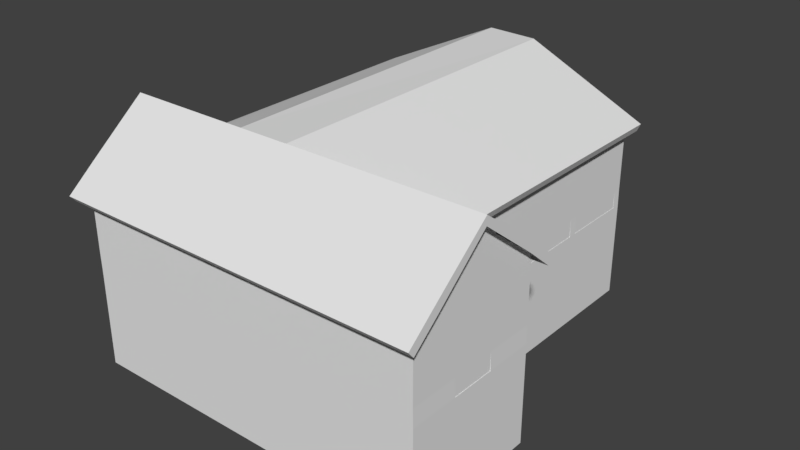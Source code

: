 # Source: Ireland_Firehouse_Skybox.blend  (saved by Blender 2.78.0; exported with 4.5.12 LTS)
import bpy
from mathutils import Matrix  # noqa: F401  (used for matrix-valued properties, if any)

bpy.ops.wm.read_factory_settings(use_empty=True)
scene = bpy.context.scene
scene.name = 'Scene'

# ---- collections
col_collection_1 = bpy.data.collections.new('Collection 1'); scene.collection.children.link(col_collection_1)

# ---- materials (node trees are filled in below, after node groups)
mat_material = bpy.data.materials.new('Material')
mat_material.alpha_threshold = 0.0
mat_material.use_transparent_shadow = False
mat_material.roughness = 0.5
mat_material.line_color = (0.0, 0.0, 0.0, 1.0)

# ---- material node trees

# ---- world
world_world = bpy.data.worlds.new('World'); scene.world = world_world
world_world.color = (0.05088, 0.05088, 0.05088)
world_world.use_sun_shadow = False
world_world.sun_shadow_jitter_overblur = 0.0
world_world.cycles.sampling_method = 'MANUAL'

# ---- meshes
me_cube = bpy.data.meshes.new('Cube')
me_cube.from_pydata([(8.0, 11.0, -0.25), (8.0, -12.0, -0.25), (-8.0, -12.0, -0.25), (-8.0, 11.0, -0.25), (8.0, 11.0, 0.25), (8.0, -12.0, 0.25), (-8.0, -12.0, 0.25), (-8.0, 11.0, 0.25), (8.0, 10.5, -0.25), (-8.0, 10.5, -0.25), (8.0, 10.5, 0.25), (-8.0, 10.5, 0.25), (8.0, 6.5, -0.25), (8.0, 6.5, 0.25), (-8.0, 6.5, -0.25), (-8.0, 6.5, 0.25), (8.0, 6.0, -0.25), (8.0, 6.0, 0.25), (-8.0, 6.0, -0.25), (-8.0, 6.0, 0.25), (8.0, 2.0, -0.25), (8.0, 2.0, 0.25), (-8.0, 2.0, -0.25), (-8.0, 2.0, 0.25), (8.0, 1.5, -0.25), (8.0, 1.5, 0.25), (-8.0, 1.5, -0.25), (-8.0, 1.5, 0.25), (8.0, -2.5, -0.25), (8.0, -2.5, 0.25), (-8.0, -2.5, -0.25), (-8.0, -2.5, 0.25), (8.0, -3.0, -0.25), (8.0, -3.0, 0.25), (-8.0, -3.0, -0.25), (-8.0, -3.0, 0.25), (8.0, -4.0, -0.25), (8.0, -4.0, 0.25), (-8.0, -4.0, -0.25), (-8.0, -4.0, 0.25), (7.5, 11.0, -0.25), (7.5, -12.0, -0.25), (7.5, 11.0, 0.25), (7.5, -12.0, 0.25), (7.5, 10.5, 0.25), (7.5, 6.5, 0.25), (7.5, 6.0, 0.25), (7.5, 2.0, 0.25), (7.5, 1.5, 0.25), (7.5, -2.5, 0.25), (-7.5, 11.0, -0.25), (-7.5, -12.0, -0.25), (-7.5, 11.0, 0.25), (-7.5, -12.0, 0.25), (-8.0, -11.5, -0.25), (-8.0, -11.5, 0.25), (12.0, -11.5, -0.25), (12.0, -12.0, -0.25), (12.0, -12.0, 0.25), (12.0, -11.5, 0.25), (12.0, -4.0, 0.25), (12.0, -4.0, -0.25), (-8.0, -4.5, -0.25), (-8.0, -4.5, 0.25), (8.0, -4.5, 0.25), (12.0, -4.5, -0.25), (12.0, -4.5, 0.25), (11.5, -4.0, -0.25), (11.5, -12.0, -0.25), (11.5, -4.0, 0.25), (11.5, -12.0, 0.25), (11.5, -4.5, 0.25), (12.0, -8.0, -0.25), (12.0, -8.0, 0.25), (-8.0, -8.0, -0.25), (-8.0, -8.0, 0.25), (11.5, -8.0, 0.25), (12.0, -9.25, -0.25), (12.0, -9.25, 0.25), (-8.0, -9.25, -0.25), (-8.0, -9.25, 0.25), (11.5, -9.25, 0.25), (-8.0, -6.75, -0.25), (-8.0, -6.75, 0.25), (11.5, -6.75, 0.25), (8.0, -6.75, 0.25), (7.5, -6.75, 0.25), (12.0, -6.75, -0.25), (12.0, -6.75, 0.25), (2.5, 11.0, -0.25), (-2.5, 11.0, -0.25), (2.5, -12.0, -0.25), (-2.5, -12.0, -0.25), (2.5, 11.0, 0.25), (-2.5, 11.0, 0.25), (2.5, -12.0, 0.25), (-2.5, -12.0, 0.25), (-2.5, -8.0, 0.25), (-2.5, -9.25, 0.25), (-2.5, -6.75, 0.25), (2.146e-06, 11.0, -0.25), (0.0, -12.0, -0.25), (1.907e-06, 11.0, 0.25), (-3.815e-06, -12.0, 0.25), (-1.25, 11.0, -0.25), (-1.25, -12.0, -0.25), (-1.25, 11.0, 0.25), (-1.25, -12.0, 0.25), (-1.25, -4.0, 0.25), (-1.25, -4.5, 0.25), (1.25, 11.0, -0.25), (1.25, -12.0, -0.25), (1.25, 11.0, 0.25), (1.25, -12.0, 0.25), (-3.0, 11.0, -0.25), (-3.0, -12.0, -0.25), (-3.0, 11.0, 0.25), (-3.0, -12.0, 0.25), (-3.0, -8.0, 0.25), (-3.0, -9.25, 0.25), (-3.0, -6.75, 0.25), (-8.0, -0.5, -0.25), (-8.0, -0.5, 0.25), (8.0, -0.5, -0.25), (8.0, -0.5, 0.25), (7.5, -0.5, 0.25), (-8.0, 0.75, -0.25), (-8.0, 0.75, 0.25), (8.0, 0.75, -0.25), (8.0, 0.75, 0.25), (7.5, 0.75, 0.25), (8.0, -1.75, -0.25), (8.0, -1.75, 0.25), (7.5, -1.75, 0.25), (-2.5, -1.75, 0.25), (-3.0, -1.75, 0.25), (-8.0, -1.75, -0.25), (-8.0, -1.75, 0.25), (7.984, -12.0, 1.25), (-7.516, 11.0, 1.25), (-8.016, 11.0, 1.25), (-7.516, -12.0, 1.25), (-8.016, -12.0, 1.25), (-8.016, 10.5, 1.25), (7.984, 11.0, 1.25), (7.984, 10.5, 1.25), (-8.016, 6.5, 1.25), (7.484, 10.5, 1.25), (-8.016, 6.0, 1.25), (7.484, 6.5, 1.25), (7.984, 6.5, 1.25), (7.984, 6.0, 1.25), (-8.016, 2.0, 1.25), (7.484, 6.0, 1.25), (-8.016, 1.5, 1.25), (7.484, 2.0, 1.25), (7.984, 2.0, 1.25), (7.984, 1.5, 1.25), (-8.016, 0.75, 1.25), (7.484, 1.5, 1.25), (-8.016, -3.0, 1.25), (-8.016, -2.5, 1.25), (7.484, -2.5, 1.25), (7.984, -2.5, 1.25), (7.984, -3.0, 1.25), (-8.016, -4.0, 1.25), (7.984, -4.0, 1.25), (-8.016, -4.5, 1.25), (7.484, 11.0, 1.25), (7.484, -12.0, 1.25), (-3.016, 11.0, 1.25), (-3.016, -12.0, 1.25), (-7.516, 6.0, 1.25), (-7.516, 2.0, 1.25), (7.984, -9.25, 1.25), (-8.016, -11.5, 1.25), (7.484, -9.25, 1.25), (2.484, -11.5, 1.25), (11.98, -11.5, 1.25), (11.98, -12.0, 1.25), (11.98, -9.25, 1.25), (11.48, -4.0, 1.25), (11.98, -4.0, 1.25), (11.48, -12.0, 1.25), (-8.016, -6.75, 0.7499), (-8.016, -4.5, 0.7499), (-8.016, -6.75, 1.25), (7.984, -4.5, 1.25), (11.98, -4.5, 1.25), (11.48, -4.5, 1.25), (11.48, -6.75, 1.25), (-8.016, -9.25, 1.25), (-8.016, -8.0, 1.25), (11.48, -9.25, 1.25), (7.984, -6.75, 1.25), (7.484, -6.75, 1.25), (11.98, -6.75, 1.25), (2.484, 11.0, 1.25), (-1.266, 11.0, 1.25), (-2.516, 11.0, 1.25), (2.484, -12.0, 1.25), (-1.266, -12.0, 1.25), (-2.516, -12.0, 1.25), (-3.016, -9.25, 1.25), (-2.516, -9.25, 1.25), (-3.016, -6.75, 1.25), (-2.516, -6.75, 1.25), (-2.516, -1.75, 1.25), (1.234, 11.0, 1.25), (-0.01639, 11.0, 1.25), (1.234, -12.0, 1.25), (-0.0164, -12.0, 1.25), (-1.266, -4.0, 1.25), (-1.266, -4.5, 1.25), (-3.016, -1.75, 1.25), (-8.016, -1.75, 1.25), (-8.016, -0.5, 1.25), (6.5, 11.0, -0.25), (6.5, -12.0, -0.25), (6.5, 11.0, 0.25), (6.5, -12.0, 0.25), (6.484, -11.5, 1.25), (6.484, 11.0, 1.25), (6.484, -12.0, 1.25), (7.984, -12.0, 3.0), (-7.516, 11.0, 3.0), (-8.016, 11.0, 3.0), (-7.516, -12.0, 3.0), (-8.016, -12.0, 3.0), (-8.016, 10.5, 3.0), (7.984, 11.0, 3.0), (7.984, 10.5, 3.0), (-8.016, 6.5, 3.0), (7.484, 10.5, 3.0), (-8.016, 6.0, 3.0), (7.484, 6.5, 3.0), (7.984, 6.5, 3.0), (7.984, 6.0, 3.0), (-8.016, 2.0, 3.0), (7.484, 6.0, 3.0), (-8.016, 1.5, 3.0), (7.484, 2.0, 3.0), (7.984, 2.0, 3.0), (7.984, 1.5, 3.0), (-8.016, 0.75, 3.0), (7.484, 1.5, 3.0), (-8.016, -3.0, 3.0), (-8.016, -2.5, 3.0), (7.484, -2.5, 3.0), (7.984, -2.5, 3.0), (7.984, -3.0, 3.0), (-8.016, -4.0, 3.0), (7.984, -4.0, 3.0), (-8.016, -4.5, 3.0), (7.484, 11.0, 3.0), (7.484, -12.0, 3.0), (-3.016, 11.0, 3.0), (-3.016, -12.0, 3.0), (-7.516, 6.0, 3.0), (-7.516, 2.0, 3.0), (7.984, -9.25, 3.0), (-8.016, -11.5, 3.0), (7.484, -9.25, 3.0), (6.484, -11.5, 3.0), (11.98, -11.5, 3.0), (11.98, -12.0, 3.0), (11.98, -9.25, 3.0), (11.48, -4.0, 3.0), (11.98, -4.0, 3.0), (11.48, -12.0, 3.0), (-8.016, -6.75, 3.0), (7.984, -4.5, 3.0), (11.98, -4.5, 3.0), (11.48, -4.5, 3.0), (11.48, -6.75, 3.0), (-8.016, -9.25, 3.0), (-8.016, -8.0, 3.0), (11.48, -9.25, 3.0), (7.984, -6.75, 3.0), (7.484, -6.75, 3.0), (11.98, -6.75, 3.0), (6.484, 11.0, 3.0), (2.484, 11.0, 3.0), (-1.266, 11.0, 3.0), (-2.516, 11.0, 3.0), (-1.266, -12.0, 3.0), (-2.516, -12.0, 3.0), (2.484, -11.5, 3.0), (-3.016, -9.25, 3.0), (-2.516, -9.25, 3.0), (-3.016, -6.75, 3.0), (-2.516, -6.75, 3.0), (2.484, -12.0, 3.0), (1.234, 11.0, 3.0), (-0.0164, 11.0, 3.0), (1.234, -12.0, 3.0), (-0.0164, -12.0, 3.0), (-8.016, -1.75, 3.0), (-8.016, -0.5, 3.0), (6.484, -12.0, 3.0), (7.984, -12.0, 4.0), (-7.516, 11.0, 4.0), (-8.016, 11.0, 4.0), (-7.516, -12.0, 4.0), (-8.016, -12.0, 4.0), (-8.016, 10.5, 4.0), (7.984, 11.0, 4.0), (7.984, 10.5, 4.0), (-8.016, 6.5, 4.0), (7.484, 10.5, 4.0), (-8.016, 6.0, 4.0), (7.484, 6.5, 4.0), (7.984, 6.5, 4.0), (7.984, 6.0, 4.0), (-8.016, 2.0, 4.0), (7.484, 6.0, 4.0), (-8.016, 1.5, 4.0), (7.484, 2.0, 4.0), (7.984, 2.0, 4.0), (7.984, 1.5, 4.0), (-8.016, 0.75, 4.0), (7.484, 1.5, 4.0), (-8.016, -3.0, 4.0), (-8.016, -2.5, 4.0), (7.484, -2.5, 4.0), (7.984, -2.5, 4.0), (7.984, -3.0, 4.0), (-8.016, -4.0, 4.0), (7.984, -4.0, 4.0), (-8.016, -4.5, 4.0), (7.484, 11.0, 4.0), (7.484, -12.0, 4.0), (-3.016, 11.0, 4.0), (-3.016, -12.0, 4.0), (-7.516, 6.0, 4.0), (-7.516, 2.0, 4.0), (-8.016, -11.5, 4.0), (6.484, -11.5, 4.0), (11.98, -11.5, 4.0), (11.98, -12.0, 4.0), (11.98, -9.25, 4.0), (11.48, -4.0, 4.0), (11.98, -4.0, 4.0), (11.48, -12.0, 4.0), (-8.016, -6.75, 4.0), (7.984, -4.5, 4.0), (11.98, -4.5, 4.0), (11.48, -4.5, 4.0), (11.48, -6.75, 4.0), (-8.016, -9.25, 4.0), (-8.016, -8.0, 4.0), (11.98, -6.75, 4.0), (6.484, 11.0, 4.0), (2.484, 11.0, 4.0), (-1.266, 11.0, 4.0), (-2.516, 11.0, 4.0), (-1.266, -12.0, 4.0), (-2.516, -12.0, 4.0), (2.484, -11.5, 4.0), (-3.016, -6.75, 4.0), (-2.516, -6.75, 4.0), (2.484, -12.0, 4.0), (1.234, 11.0, 4.0), (-0.0164, 11.0, 4.0), (1.234, -12.0, 4.0), (-0.0164, -12.0, 4.0), (-8.016, -1.75, 4.0), (-8.016, -0.5, 4.0), (6.484, -12.0, 4.0), (11.98, -6.75, 3.0), (11.98, -6.75, 4.0), (-3.016, -6.75, 4.0), (-3.016, -6.75, 3.0), (11.48, -6.75, 3.0), (7.484, -6.75, 3.0), (7.984, -6.75, 3.0), (-2.516, -6.75, 3.0), (11.48, -6.75, 4.0), (-2.516, -6.75, 4.0), (7.984, -11.5, 4.5), (7.984, -12.0, 4.5), (-7.516, 11.0, 4.5), (-8.016, 11.0, 4.5), (-7.516, -12.0, 4.5), (-8.016, -12.0, 4.5), (-8.016, 10.5, 4.5), (7.984, 11.0, 4.5), (7.984, 10.5, 4.5), (-8.016, 6.5, 4.5), (7.484, 10.5, 4.5), (-8.016, 6.0, 4.5), (7.984, 6.5, 4.5), (7.984, 6.0, 4.5), (-8.016, 1.5, 4.5), (-8.016, 2.0, 4.5), (7.984, 2.0, 4.5), (7.984, 1.5, 4.5), (-8.016, 0.75, 4.5), (-8.016, -3.0, 4.5), (-8.016, -2.5, 4.5), (7.984, -2.5, 4.5), (7.984, -3.0, 4.5), (-8.016, -4.0, 4.5), (7.984, -4.0, 4.5), (-8.016, -4.5, 4.5), (7.484, 11.0, 4.5), (7.484, -12.0, 4.5), (6.484, 10.5, 4.5), (7.484, -11.5, 4.5), (-3.016, 11.0, 4.5), (-3.016, -12.0, 4.5), (-7.516, 10.5, 4.5), (-7.516, 6.5, 4.5), (-7.516, 6.0, 4.5), (-7.516, 2.0, 4.5), (-7.516, 1.5, 4.5), (-7.516, -2.5, 4.5), (-7.516, -3.0, 4.5), (-7.516, -4.0, 4.5), (-7.516, -1.75, 4.5), (-8.016, -11.5, 4.5), (7.484, -9.25, 4.5), (6.484, -11.5, 4.5), (11.98, -11.5, 4.5), (11.98, -12.0, 4.5), (11.98, -9.25, 4.5), (11.48, -4.0, 4.5), (11.98, -4.0, 4.5), (11.48, -11.5, 4.5), (11.48, -12.0, 4.5), (-8.016, -6.75, 4.5), (7.984, -4.5, 4.5), (11.98, -4.5, 4.5), (11.48, -4.5, 4.5), (11.48, -6.75, 4.5), (-8.016, -9.25, 4.5), (-8.016, -8.0, 4.5), (11.48, -9.25, 4.5), (11.98, -6.75, 4.5), (6.484, 11.0, 4.5), (2.484, 11.0, 4.5), (-1.266, 11.0, 4.5), (-2.516, 11.0, 4.5), (-1.266, -12.0, 4.5), (-2.516, -12.0, 4.5), (-3.016, -6.75, 4.5), (-2.516, -6.75, 4.5), (2.484, -12.0, 4.5), (1.234, 11.0, 4.5), (-0.0164, 11.0, 4.5), (1.234, -12.0, 4.5), (-0.01641, -12.0, 4.5), (-8.016, -1.75, 4.5), (-8.016, -0.5, 4.5), (-7.516, 0.75, 4.5), (-7.516, -0.5, 4.5), (6.484, -12.0, 4.5), (11.48, -6.75, 4.5), (11.98, -6.75, 4.5), (-3.016, -6.75, 4.5), (-2.516, -6.75, 4.5), (7.484, 10.5, 4.0), (7.984, 10.5, 4.0), (7.484, 6.0, 4.0), (7.984, 6.0, 4.0), (7.484, 1.5, 4.0), (7.984, 1.5, 4.0), (7.484, 10.5, 4.5), (7.984, 10.5, 4.5), (7.984, 6.0, 4.5), (7.984, 1.5, 4.5), (6.484, -11.5, 4.0), (6.484, -12.0, 4.0), (6.484, -12.0, 4.5), (-8.016, 2.0, 4.0), (-7.516, 2.0, 4.0), (-8.016, 2.0, 4.5), (-7.516, 2.0, 4.5), (7.984, -11.5, 5.0), (7.984, -12.0, 5.0), (-7.516, 11.0, 5.536), (-8.016, 11.0, 5.243), (-7.516, -12.0, 5.0), (-8.016, -12.0, 5.0), (-8.016, 10.5, 5.243), (7.984, 11.0, 5.243), (7.984, 10.5, 5.243), (-8.016, 6.5, 5.0), (7.484, 10.5, 5.536), (-8.016, 6.0, 5.0), (7.484, 6.5, 5.0), (7.984, 6.5, 5.0), (7.984, 6.0, 5.0), (7.484, 6.0, 5.0), (-8.016, 1.5, 5.0), (-8.016, 2.0, 5.0), (7.484, 2.0, 5.0), (7.984, 2.0, 5.0), (7.984, 1.5, 5.0), (-8.016, 0.75, 5.0), (7.484, 1.5, 5.0), (-8.016, -3.0, 5.0), (-8.016, -2.5, 5.0), (7.484, -2.5, 5.0), (7.984, -2.5, 5.0), (7.984, -3.0, 5.0), (-8.016, -4.0, 5.0), (7.484, -3.0, 5.0), (7.984, -4.0, 5.0), (-8.016, -4.5, 5.134), (7.484, -4.0, 5.0), (7.484, 11.0, 5.536), (7.484, -12.0, 5.0), (6.484, 10.5, 6.162), (6.484, -4.0, 5.0), (7.484, -11.5, 5.0), (-3.016, 11.0, 7.59), (-3.016, -12.0, 5.0), (-7.516, 10.5, 5.536), (-7.516, 6.5, 5.0), (-7.516, 6.0, 5.0), (-7.516, 2.0, 5.0), (-7.516, 1.5, 5.0), (-7.516, -2.5, 5.0), (-7.516, -3.0, 5.0), (-7.516, -4.0, 5.0), (-7.516, -1.75, 5.0), (-7.516, -11.5, 5.132), (-8.016, -11.5, 5.132), (7.484, -9.25, 5.0), (-7.516, -9.25, 7.073), (6.484, -11.5, 5.0), (11.98, -11.51, 5.093), (11.98, -12.0, 5.0), (11.98, -9.25, 7.062), (11.48, -4.0, 5.0), (11.98, -4.0, 5.0), (11.48, -11.51, 5.092), (11.48, -12.0, 5.0), (-8.016, -6.75, 7.073), (7.984, -4.5, 5.0), (7.484, -4.5, 5.0), (-7.516, -4.5, 5.134), (11.98, -4.5, 5.203), (11.48, -4.5, 5.203), (6.484, -4.5, 5.0), (11.48, -6.75, 6.904), (-7.516, -6.75, 7.073), (-7.516, -8.104, 8.063), (-8.016, -9.25, 7.073), (-8.016, -8.104, 8.063), (11.48, -9.25, 7.062), (7.984, -6.75, 5.0), (7.484, -6.75, 5.0), (11.98, -6.75, 6.904), (-3.016, 10.5, 7.59), (-2.516, 10.5, 7.59), (1.234, 10.5, 8.134), (2.484, 10.5, 7.59), (1.234, -4.0, 5.0), (2.484, -4.0, 5.0), (6.484, 11.0, 6.162), (2.484, 11.0, 7.59), (-1.266, 11.0, 8.134), (-2.516, 11.0, 7.59), (-1.266, -12.0, 5.0), (-2.516, -12.0, 5.0), (-3.016, -11.5, 5.0), (-2.516, -11.5, 5.0), (1.234, -11.5, 5.0), (2.484, -11.5, 5.0), (1.234, -4.5, 5.0), (2.484, -4.5, 5.0), (2.484, -12.0, 5.0), (-1.266, 10.5, 8.134), (-0.0164, 10.5, 8.134), (1.234, 11.0, 8.134), (-0.0164, 11.0, 8.134), (1.234, -12.0, 5.0), (-0.01641, -12.0, 5.0), (-1.266, -11.5, 5.0), (-0.01641, -11.5, 5.0), (-8.016, -1.75, 5.0), (-8.016, -0.5, 5.0), (-7.516, 0.75, 5.0), (-7.516, -0.5, 5.0), (6.484, -12.0, 5.0), (11.48, -6.75, 7.062), (11.98, -6.75, 7.062), (7.484, 10.5, 5.0), (7.984, 10.5, 5.0), (7.484, 6.0, 5.0), (7.984, 6.0, 5.0), (7.484, 1.5, 5.0), (7.984, 1.5, 5.0), (6.484, -11.5, 5.0), (6.484, -12.0, 5.0), (-8.016, 2.0, 5.0), (-7.516, 2.0, 5.0), (11.48, -4.5, 5.0), (11.48, -11.5, 4.5), (11.48, -11.5, 5.0), (11.48, -6.75, 5.0), (-8.5, -12.61, 4.166), (-8.5, -12.93, 4.549), (-8.5, -11.07, 5.451), (-8.5, -11.39, 5.834), (12.5, -12.61, 4.166), (12.5, -12.93, 4.549), (12.5, -11.07, 5.451), (12.5, -11.39, 5.834), (12.5, -3.395, 4.166), (12.5, -3.073, 4.549), (12.5, -4.927, 5.451), (12.5, -4.605, 5.834), (-8.5, -3.395, 4.166), (-8.5, -3.073, 4.549), (-8.5, -4.927, 5.451), (-8.5, -4.605, 5.834), (7.484, -3.395, 4.166), (7.484, -3.038, 4.519), (7.484, -4.605, 5.834), (-7.529, -3.395, 4.166), (-7.484, -4.605, 5.834), (-7.529, -3.038, 4.519), (-7.529, -3.583, 4.977), (7.484, -3.583, 4.977), (7.484, -3.94, 4.623), (-7.529, -3.94, 4.623), (-8.5, -8.17, 8.464), (12.5, -8.17, 8.464), (-8.5, -8.17, 7.964), (12.5, -8.17, 7.964), (11.98, -8.0, 4.0), (11.98, -8.0, 3.0), (11.98, -8.0, 4.5), (11.48, -8.0, 4.5), (11.98, -8.205, 8.069), (11.48, -8.205, 8.069), (12.5, -11.07, 5.451), (-8.5, -11.07, 5.451), (12.5, -8.17, 7.964), (-8.5, -8.17, 7.964), (8.0, -12.0, -5.25), (-7.5, 11.0, -5.25), (-8.0, 11.0, -5.25), (-7.5, -12.0, -5.25), (-8.0, -12.0, -5.25), (-8.0, 10.5, -5.25), (8.0, 11.0, -5.25), (8.0, 10.5, -5.25), (-8.0, 6.5, -5.25), (8.0, 6.5, -5.25), (-8.0, 6.0, -5.25), (8.0, 6.0, -5.25), (-8.0, 2.0, -5.25), (8.0, 2.0, -5.25), (-8.0, 1.5, -5.25), (8.0, 1.5, -5.25), (-8.0, 0.75, -5.25), (8.0, -1.75, -5.25), (8.0, -2.5, -5.25), (-8.0, -3.0, -5.25), (-8.0, -2.5, -5.25), (8.0, -3.0, -5.25), (-8.0, -4.0, -5.25), (8.0, -4.0, -5.25), (-8.0, -4.5, -5.25), (7.5, 11.0, -5.25), (7.5, -12.0, -5.25), (-3.0, 11.0, -5.25), (-3.0, -12.0, -5.25), (-8.0, -11.5, -5.25), (11.5, -4.0, -5.25), (12.0, -4.0, -5.25), (12.0, -11.5, -5.25), (12.0, -12.0, -5.25), (12.0, -9.25, -5.25), (11.5, -12.0, -5.25), (-8.0, -6.75, -5.25), (12.0, -4.5, -5.25), (12.0, -6.75, -5.25), (12.0, -8.0, -5.25), (-8.0, -9.25, -5.25), (-8.0, -8.0, -5.25), (6.5, 11.0, -5.25), (2.5, 11.0, -5.25), (-1.25, 11.0, -5.25), (-2.5, 11.0, -5.25), (6.5, -12.0, -5.25), (2.5, -12.0, -5.25), (-1.25, -12.0, -5.25), (-2.5, -12.0, -5.25), (1.25, 11.0, -5.25), (9.332e-06, 11.0, -5.25), (1.25, -12.0, -5.25), (7.186e-06, -12.0, -5.25), (-8.0, -1.75, -5.25), (-8.0, -0.5, -5.25), (8.0, 0.75, -5.25), (8.0, -0.5, -5.25), (8.687, 11.4, 5.164), (8.476, 11.4, 4.711), (8.687, -4.598, 5.164), (8.476, -4.598, 4.711), (7.781, 11.4, 5.587), (7.57, 11.4, 5.133), (7.781, -8.169, 5.587), (7.57, -8.169, 5.133), (-8.584, -4.05, 5.164), (-8.372, -4.05, 4.711), (-8.584, 11.4, 5.164), (-8.372, 11.4, 4.711), (-7.677, -4.455, 5.587), (-7.466, -4.05, 5.133), (-7.677, 11.4, 5.587), (-7.466, 11.4, 5.133), (1.579, 11.4, 8.478), (1.368, 11.4, 8.025), (1.58, -8.181, 8.458), (1.368, -8.169, 8.025), (-1.333, -8.166, 8.455), (-1.122, -4.598, 8.092), (-1.333, 11.4, 8.545), (-1.122, 11.4, 8.092), (-7.195, 11.4, 5.812), (-6.984, 11.4, 5.358), (-6.984, -4.598, 5.358), (-7.195, -8.174, 5.812), (11.48, -9.25, 0.2499), (11.98, -9.25, 0.2499), (7.484, -9.25, 0.2499), (7.984, -9.25, 0.2499), (-3.016, -9.25, 0.2499), (-2.516, -9.25, 0.2499), (11.48, -6.75, 0.2499), (11.98, -6.75, 0.2499), (7.484, -6.75, 0.2499), (7.984, -6.75, 0.2499), (-3.016, -6.75, 0.2499), (-2.516, -6.75, 0.2499), (11.98, -8.0, 0.2499), (7.484, 6.5, -0.0001345), (7.984, 6.5, -0.0001345), (7.484, 2.0, -0.0001345), (7.984, 2.0, -0.0001345), (7.484, -2.5, -0.0001345), (7.984, -2.5, -0.0001345), (7.484, 10.5, -0.0001345), (7.984, 10.5, -0.0001345), (7.484, 6.0, -0.0001345), (7.984, 6.0, -0.0001345), (7.484, 1.5, -0.0001345), (7.984, 1.5, -0.0001345), (-8.016, 6.0, 1.25), (-7.516, 6.0, 1.25), (2.484, -11.5, 1.25), (2.484, -12.0, 1.25), (6.484, -11.5, 1.25), (6.484, -12.0, 1.25), (-8.016, 2.0, 1.25), (-7.516, 2.0, 1.25)], [], [(51, 53, 6, 2), (9, 11, 7, 3), (52, 50, 3, 7), (14, 15, 11, 9), (0, 4, 10, 8), (112, 102, 209, 208), (18, 19, 15, 14), (8, 10, 13, 12), (71, 84, 190, 189), (22, 23, 19, 18), (12, 13, 17, 16), (6, 53, 141, 142), (26, 27, 23, 22), (16, 17, 21, 20), (109, 108, 212, 213), (126, 127, 27, 26), (20, 21, 25, 24), (33, 29, 163, 164), (34, 35, 31, 30), (131, 132, 29, 28), (38, 39, 35, 34), (28, 29, 33, 32), (62, 63, 39, 38), (32, 33, 37, 36), (52, 7, 140, 139), (132, 133, 49, 29), (29, 49, 162, 163), (17, 46, 47, 21), (96, 107, 201, 202), (10, 44, 45, 13), (4, 0, 40, 42), (1, 5, 43, 41), (220, 43, 169, 223), (116, 114, 50, 52), (115, 117, 53, 51), (55, 6, 142, 175), (106, 94, 199, 198), (2, 6, 55, 54), (64, 71, 189, 187), (56, 59, 58, 57), (77, 78, 59, 56), (67, 69, 60, 61), (219, 93, 197, 222), (70, 68, 57, 58), (31, 35, 160, 161), (61, 60, 66, 65), (5, 70, 183, 138), (78, 81, 193, 180), (5, 1, 68, 70), (69, 37, 166, 181), (36, 37, 69, 67), (79, 80, 75, 74), (84, 76, 73, 88), (87, 88, 73, 72), (54, 55, 80, 79), (76, 81, 78, 73), (72, 73, 78, 77), (65, 66, 88, 87), (64, 85, 84, 71), (74, 75, 83, 82), (48, 25, 157, 159), (218, 220, 95, 91), (105, 107, 96, 92), (219, 217, 89, 93), (106, 104, 90, 94), (63, 62, 185, 167), (27, 127, 158, 154), (112, 110, 100, 102), (111, 113, 103, 101), (80, 55, 175, 191), (102, 100, 104, 106), (101, 103, 107, 105), (91, 95, 113, 111), (93, 89, 110, 112), (25, 21, 156, 157), (16, 20, 656, 654), (38, 34, 662, 665), (97, 118, 119, 98), (61, 65, 680, 674), (99, 120, 118, 97), (30, 136, 697, 663), (28, 32, 664, 661), (74, 82, 679, 684), (92, 96, 117, 115), (94, 90, 114, 116), (9, 3, 645, 648), (22, 18, 653, 655), (51, 2, 647, 646), (21, 47, 155, 156), (41, 218, 689, 669), (120, 99, 206, 205), (111, 101, 696, 695), (12, 16, 654, 652), (34, 30, 663, 662), (101, 105, 691, 696), (3, 50, 644, 645), (217, 40, 668, 685), (100, 110, 693, 694), (2, 54, 672, 647), (82, 62, 667, 679), (104, 100, 694, 687), (131, 28, 661, 660), (129, 130, 125, 124), (128, 123, 700, 699), (1, 41, 669, 643), (23, 27, 154, 152), (128, 129, 124, 123), (136, 137, 122, 121), (24, 25, 129, 128), (66, 60, 182, 188), (123, 131, 660, 700), (40, 0, 649, 668), (25, 48, 130, 129), (136, 121, 698, 697), (68, 1, 643, 678), (105, 92, 692, 691), (57, 68, 678, 676), (18, 14, 651, 653), (91, 111, 695, 690), (218, 91, 690, 689), (121, 122, 127, 126), (30, 31, 137, 136), (110, 89, 686, 693), (90, 104, 687, 688), (24, 128, 699, 658), (36, 67, 673, 666), (8, 12, 652, 650), (126, 26, 657, 659), (89, 217, 685, 686), (124, 125, 133, 132), (77, 56, 675, 677), (20, 24, 658, 656), (123, 124, 132, 131), (178, 180, 266, 264), (198, 199, 284, 283), (258, 234, 148, 172), (179, 178, 264, 265), (222, 197, 282, 281), (151, 150, 236, 237), (150, 149, 235, 236), (146, 148, 234, 232), (147, 145, 231, 233), (171, 202, 286, 257), (143, 146, 232, 229), (199, 170, 256, 284), (145, 144, 230, 231), (175, 142, 228, 261), (140, 143, 229, 226), (142, 141, 227, 228), (184, 186, 167, 185), (139, 140, 226, 225), (210, 200, 292, 295), (197, 208, 293, 282), (221, 223, 299, 263), (221, 177, 200, 223), (234, 258, 334, 310), (190, 196, 280, 274), (223, 169, 255, 299), (168, 222, 281, 254), (195, 194, 278, 279), (196, 188, 272, 280), (186, 192, 276, 270), (201, 211, 296, 285), (174, 176, 262, 260), (209, 198, 283, 294), (7, 11, 143, 140), (102, 106, 198, 209), (35, 39, 165, 160), (103, 113, 210, 211), (83, 75, 192, 186), (107, 103, 211, 201), (10, 4, 144, 145), (11, 15, 146, 143), (116, 52, 139, 170), (53, 117, 171, 141), (37, 33, 164, 166), (44, 10, 145, 147), (39, 63, 167, 165), (58, 59, 178, 179), (88, 66, 188, 196), (75, 80, 191, 192), (59, 78, 180, 178), (15, 19, 148, 146), (137, 31, 161, 215), (127, 122, 216, 158), (13, 45, 149, 150), (86, 85, 194, 195), (4, 42, 168, 144), (60, 69, 181, 182), (43, 5, 138, 169), (94, 116, 170, 199), (70, 58, 179, 183), (17, 13, 150, 151), (117, 96, 202, 171), (62, 82, 184, 185), (84, 88, 196, 190), (19, 23, 152, 148), (93, 112, 208, 197), (82, 83, 186, 184), (113, 95, 200, 210), (46, 17, 151, 153), (134, 135, 214, 207), (98, 119, 203, 204), (122, 137, 215, 216), (180, 193, 277, 266), (62, 38, 665, 667), (92, 115, 671, 692), (79, 74, 684, 683), (32, 36, 666, 664), (114, 90, 688, 670), (54, 79, 683, 672), (65, 87, 681, 680), (56, 57, 676, 675), (87, 72, 682, 681), (14, 9, 648, 651), (72, 77, 677, 682), (42, 40, 217, 219), (41, 43, 220, 218), (115, 51, 646, 671), (0, 8, 650, 649), (67, 61, 674, 673), (26, 22, 655, 657), (50, 114, 670, 644), (121, 126, 659, 698), (42, 219, 222, 168), (95, 220, 223, 200), (292, 287, 358, 361), (250, 249, 325, 326), (298, 297, 366, 367), (272, 268, 342, 346), (249, 248, 324, 325), (247, 246, 322, 323), (245, 243, 319, 321), (240, 244, 320, 316), (253, 270, 344, 329), (290, 291, 360, 359), (243, 242, 318, 319), (269, 265, 339, 343), (242, 241, 317, 318), (238, 240, 316, 314), (268, 267, 341, 342), (239, 237, 313, 315), (264, 266, 340, 338), (314, 335, 259, 238), (265, 264, 338, 339), (237, 236, 312, 313), (286, 285, 356, 357), (236, 235, 311, 312), (283, 284, 355, 354), (232, 234, 310, 308), (281, 282, 353, 352), (233, 231, 307, 309), (229, 232, 308, 305), (231, 230, 306, 307), (261, 228, 304, 336), (226, 229, 305, 302), (228, 227, 303, 304), (257, 286, 357, 333), (225, 226, 302, 301), (284, 256, 332, 355), (173, 152, 238, 259), (153, 151, 237, 239), (182, 181, 267, 268), (152, 154, 240, 238), (202, 201, 285, 286), (156, 155, 241, 242), (183, 179, 265, 269), (157, 156, 242, 243), (154, 158, 244, 240), (167, 186, 270, 253), (159, 157, 243, 245), (161, 160, 246, 247), (204, 203, 288, 289), (163, 162, 248, 249), (205, 206, 291, 290), (164, 163, 249, 250), (188, 182, 268, 272), (160, 165, 251, 246), (166, 164, 250, 252), (216, 215, 297, 298), (165, 167, 253, 251), (200, 177, 287, 292), (144, 168, 254, 230), (181, 166, 252, 267), (158, 216, 298, 244), (169, 138, 224, 255), (138, 183, 269, 224), (187, 189, 273, 271), (189, 190, 274, 273), (215, 161, 247, 297), (192, 191, 275, 276), (170, 139, 225, 256), (208, 209, 294, 293), (141, 171, 257, 227), (211, 210, 295, 296), (191, 175, 261, 275), (308, 310, 390, 388), (152, 173, 172, 148), (352, 353, 440, 439), (603, 604, 606, 605), (305, 308, 388, 385), (307, 306, 386, 387), (336, 304, 384, 420), (302, 305, 385, 382), (633, 370, 458, 635), (304, 303, 383, 384), (333, 357, 444, 410), (301, 302, 382, 381), (355, 332, 409, 442), (364, 361, 447, 450), (353, 362, 448, 440), (348, 351, 438, 434), (378, 371, 459, 460), (351, 346, 432, 438), (370, 377, 457, 458), (335, 314, 394, 414), (344, 350, 436, 430), (390, 310, 474, 476), (337, 368, 456, 422), (356, 365, 451, 443), (363, 354, 441, 449), (303, 333, 410, 383), (368, 331, 406, 456), (246, 251, 327, 322), (244, 298, 367, 320), (252, 250, 326, 328), (251, 253, 329, 327), (267, 252, 328, 341), (230, 254, 330, 306), (224, 269, 343, 300), (255, 224, 300, 331), (271, 273, 347, 345), (478, 379, 600, 601), (297, 247, 323, 366), (273, 274, 348, 347), (332, 301, 381, 409), (293, 294, 363, 362), (276, 275, 349, 350), (296, 295, 364, 365), (275, 261, 336, 349), (254, 281, 352, 330), (256, 225, 301, 332), (299, 255, 331, 368), (227, 257, 333, 303), (294, 283, 354, 363), (330, 352, 439, 405), (285, 296, 365, 356), (263, 299, 368, 337), (270, 276, 350, 344), (280, 272, 346, 351), (274, 280, 351, 348), (282, 293, 362, 353), (295, 292, 361, 364), (372, 376, 740, 739), (349, 336, 420, 435), (449, 441, 563, 577), (369, 634, 741, 736), (633, 634, 369, 370), (266, 277, 729, 730), (409, 381, 480, 516), (456, 406, 512, 586), (437, 428, 537, 551), (405, 439, 561, 511), (435, 420, 528, 549), (451, 450, 578, 579), (436, 435, 549, 550), (448, 449, 577, 576), (433, 434, 546, 544), (452, 399, 502, 582), (407, 389, 488, 513), (419, 455, 585, 526), (406, 380, 479, 512), (386, 405, 511, 485), (380, 429, 538, 479), (428, 379, 478, 537), (477, 413, 520, 598), (402, 404, 509, 506), (426, 403, 508, 535), (403, 401, 505, 508), (454, 415, 522, 584), (390, 476, 597, 489), (397, 453, 583, 499), (398, 402, 506, 501), (476, 477, 598, 597), (401, 400, 504, 505), (455, 454, 584, 585), (453, 452, 582, 583), (432, 427, 536, 543), (399, 398, 501, 502), (540, 552, 602, 599), (393, 397, 499, 494), (447, 473, 596, 573), (396, 395, 497, 498), (404, 430, 539, 509), (354, 355, 442, 441), (357, 356, 443, 444), (313, 312, 391, 392), (339, 338, 423, 424), (338, 340, 425, 423), (610, 609, 632, 630), (342, 341, 426, 427), (314, 316, 393, 394), (343, 339, 424, 429), (319, 318, 395, 396), (359, 360, 446, 445), (329, 344, 430, 404), (316, 320, 397, 393), (609, 610, 608, 607), (323, 322, 398, 399), (318, 317, 744, 745), (346, 342, 427, 432), (367, 366, 452, 453), (326, 325, 400, 401), (361, 358, 756, 757), (322, 327, 402, 398), (320, 367, 453, 397), (328, 326, 401, 403), (327, 329, 404, 402), (341, 328, 403, 426), (306, 330, 405, 386), (300, 343, 429, 380), (331, 300, 380, 406), (345, 347, 433, 431), (366, 323, 399, 452), (347, 348, 434, 433), (362, 363, 449, 448), (350, 349, 435, 436), (365, 364, 450, 451), (447, 361, 472, 473), (527, 528, 483, 482), (400, 325, 466, 470), (395, 318, 464, 469), (391, 312, 462, 468), (462, 312, 743, 749), (429, 424, 533, 538), (394, 393, 494, 495), (475, 474, 760, 761), (480, 481, 484, 518), (518, 484, 487, 519), (519, 487, 489, 520), (521, 495, 494, 522), (526, 582, 502, 523), (523, 502, 501, 524), (524, 501, 506, 525), (505, 507, 510, 508), (504, 503, 507, 505), (497, 496, 500, 498), (491, 490, 493, 492), (485, 511, 488, 486), (478, 515, 512, 479), (516, 480, 518, 555), (567, 527, 482, 517), (530, 549, 528, 527), (551, 537, 532, 534), (537, 538, 533, 532), (535, 544, 543, 536), (525, 506, 509, 542), (508, 510, 541, 540), (508, 540, 544, 535), (478, 479, 538, 537), (547, 539, 550, 548), (548, 550, 549, 530), (540, 541, 553, 552), (542, 509, 539, 547), (544, 546, 554, 543), (514, 560, 572, 545), (580, 568, 566, 565), (561, 562, 558, 513), (563, 564, 556, 574), (576, 577, 575, 557), (569, 581, 579, 578), (577, 563, 574, 575), (581, 580, 565, 579), (560, 559, 571, 572), (570, 569, 578, 573), (562, 576, 557, 558), (568, 567, 517, 566), (564, 516, 555, 556), (584, 499, 583, 585), (522, 494, 499, 584), (585, 583, 582, 526), (511, 561, 513, 488), (515, 531, 586, 512), (510, 514, 545, 541), (638, 637, 588, 587), (490, 491, 590, 589), (496, 497, 592, 591), (503, 504, 594, 593), (570, 573, 596, 595), (520, 489, 597, 598), (383, 410, 517, 482), (443, 451, 579, 565), (422, 456, 586, 531), (430, 436, 550, 539), (458, 457, 587, 588), (468, 467, 589, 590), (414, 394, 495, 521), (438, 432, 543, 554), (418, 417, 524, 525), (434, 438, 554, 546), (635, 458, 588, 637), (417, 416, 523, 524), (440, 448, 576, 562), (636, 437, 551, 638), (416, 419, 526, 523), (450, 447, 573, 578), (415, 414, 521, 522), (413, 412, 519, 520), (412, 411, 518, 519), (391, 468, 590, 491), (442, 409, 516, 564), (410, 444, 566, 517), (400, 470, 594, 504), (607, 608, 604, 603), (381, 382, 481, 480), (420, 384, 483, 528), (384, 383, 482, 483), (395, 469, 592, 497), (421, 408, 515, 529), (382, 385, 484, 481), (387, 386, 485, 486), (439, 440, 562, 561), (408, 422, 531, 515), (385, 388, 487, 484), (441, 442, 564, 563), (389, 387, 486, 488), (444, 443, 565, 566), (388, 390, 489, 487), (424, 423, 532, 533), (423, 425, 534, 532), (392, 391, 491, 492), (427, 426, 535, 536), (610, 606, 604, 608), (611, 612, 614, 613), (614, 618, 617, 613), (617, 618, 616, 615), (619, 620, 612, 611), (621, 614, 612, 620), (623, 621, 620, 624), (614, 618, 629, 630), (618, 623, 624, 616), (628, 625, 626, 627), (622, 624, 625, 628), (620, 619, 627, 626), (631, 629, 630, 632), (631, 632, 641, 642), (605, 606, 629, 631), (606, 610, 630, 629), (613, 614, 630, 632), (617, 631, 629, 618), (457, 636, 638, 587), (425, 635, 637, 534), (551, 534, 637, 638), (340, 266, 634, 633), (340, 633, 635, 425), (609, 605, 640, 639), (605, 631, 642, 640), (632, 609, 639, 641), (701, 705, 707, 703), (704, 703, 707, 708), (702, 701, 703, 704), (706, 705, 701, 702), (709, 713, 715, 711), (712, 711, 715, 716), (710, 709, 711, 712), (714, 713, 709, 710), (726, 725, 723, 724), (720, 719, 717, 718), (707, 705, 717, 719), (708, 707, 719, 720), (705, 706, 718, 717), (724, 723, 721, 722), (728, 727, 722, 721), (725, 728, 721, 723), (715, 713, 728, 725), (713, 714, 727, 728), (716, 715, 725, 726), (717, 723, 721, 719), (717, 718, 724, 723), (464, 318, 745, 751), (461, 462, 749, 748), (634, 266, 730, 741), (260, 262, 731, 732), (373, 369, 736, 735), (289, 288, 733, 734), (374, 375, 738, 737), (325, 324, 746, 747), (463, 464, 751, 750), (312, 311, 742, 743), (465, 466, 753, 752), (466, 325, 747, 753), (310, 334, 755, 754), (472, 361, 757, 759), (474, 310, 754, 760), (471, 472, 759, 758)])
_uv = me_cube.uv_layers.new(name='UVMap')
_uv.uv.foreach_set('vector', [0.1724, 0.7295, 0.1724, 0.7295, 0.1724, 0.7295, 0.1724, 0.7295, 0.1723, 0.7296, 0.1723, 0.7296, 0.1723, 0.7296, 0.1723, 0.7296, 0.1723, 0.7296, 0.1723, 0.7296, 0.1723, 0.7296, 0.1723, 0.7296, 0.1723, 0.7296, 0.1723, 0.7296, 0.1723, 0.7296, 0.1723, 0.7296, 0.1724, 0.7296, 0.1724, 0.7296, 0.1724, 0.7296, 0.1724, 0.7296, 0.1724, 0.7296, 0.1724, 0.7296, 0.1724, 0.7296, 0.1724, 0.7296, 0.1723, 0.7296, 0.1723, 0.7296, 0.1723, 0.7296, 0.1723, 0.7296, 0.1724, 0.7296, 0.1724, 0.7296, 0.1724, 0.7296, 0.1724, 0.7296, 0.1724, 0.7295, 0.1724, 0.7295, 0.1724, 0.7295, 0.1724, 0.7295, 0.1723, 0.7296, 0.1723, 0.7296, 0.1723, 0.7296, 0.1723, 0.7296, 0.1724, 0.7296, 0.1724, 0.7296, 0.1724, 0.7296, 0.1724, 0.7296, 0.1724, 0.7295, 0.1724, 0.7295, 0.1724, 0.7295, 0.1724, 0.7295, 0.1723, 0.7296, 0.1723, 0.7296, 0.1723, 0.7296, 0.1723, 0.7296, 0.1724, 0.7296, 0.1724, 0.7296, 0.1724, 0.7295, 0.1724, 0.7295, 0.1723, 0.7295, 0.1723, 0.7295, 0.1723, 0.7295, 0.1723, 0.7295, 0.1723, 0.7296, 0.1723, 0.7296, 0.1723, 0.7296, 0.1723, 0.7296, 0.1724, 0.7295, 0.1724, 0.7295, 0.1724, 0.7295, 0.1724, 0.7295, 0.1724, 0.7295, 0.1724, 0.7295, 0.1724, 0.7295, 0.1724, 0.7295, 0.1723, 0.7296, 0.1723, 0.7296, 0.1723, 0.7296, 0.1723, 0.7296, 0.1724, 0.7295, 0.1724, 0.7295, 0.1724, 0.7295, 0.1724, 0.7295, 0.1724, 0.7296, 0.1724, 0.7296, 0.1723, 0.7296, 0.1723, 0.7296, 0.1724, 0.7295, 0.1724, 0.7295, 0.1724, 0.7295, 0.1724, 0.7295, 0.1724, 0.7296, 0.1724, 0.7296, 0.1724, 0.7296, 0.1724, 0.7296, 0.1724, 0.7295, 0.1724, 0.7295, 0.1724, 0.7295, 0.1724, 0.7295, 0.1723, 0.7296, 0.1723, 0.7296, 0.1723, 0.7296, 0.1723, 0.7296, 0.8384, 0.7541, 0.8384, 0.7541, 0.8384, 0.7541, 0.8384, 0.7541, 0.1724, 0.7295, 0.1724, 0.7295, 0.1724, 0.7295, 0.1724, 0.7295, 0.8384, 0.7542, 0.8384, 0.7542, 0.8384, 0.7541, 0.8384, 0.7541, 0.1724, 0.7295, 0.1724, 0.7295, 0.1724, 0.7295, 0.1724, 0.7295, 0.8384, 0.7542, 0.8384, 0.7542, 0.8384, 0.7542, 0.8384, 0.7542, 0.1724, 0.7296, 0.1724, 0.7296, 0.1724, 0.7296, 0.1724, 0.7296, 0.1724, 0.7294, 0.1724, 0.7294, 0.1724, 0.7294, 0.1724, 0.7295, 0.1724, 0.7295, 0.1724, 0.7294, 0.1724, 0.7294, 0.1724, 0.7294, 0.1724, 0.7296, 0.1724, 0.7296, 0.1723, 0.7296, 0.1723, 0.7296, 0.1724, 0.7295, 0.1724, 0.7295, 0.1724, 0.7295, 0.1724, 0.7295, 0.1724, 0.7295, 0.1724, 0.7295, 0.1724, 0.7295, 0.1724, 0.7295, 0.1724, 0.7296, 0.1724, 0.7296, 0.1724, 0.7296, 0.1724, 0.7296, 0.1724, 0.7295, 0.1724, 0.7295, 0.1724, 0.7295, 0.1724, 0.7295, 0.1724, 0.7295, 0.1724, 0.7295, 0.1724, 0.7295, 0.1724, 0.7295, 0.1724, 0.7294, 0.1724, 0.7294, 0.1724, 0.7294, 0.1724, 0.7294, 0.1724, 0.7295, 0.1724, 0.7294, 0.1724, 0.7294, 0.1724, 0.7294, 0.1724, 0.7295, 0.1724, 0.7295, 0.1724, 0.7295, 0.1724, 0.7295, 0.1724, 0.7296, 0.1724, 0.7296, 0.1724, 0.7296, 0.1724, 0.7296, 0.1724, 0.7294, 0.1724, 0.7294, 0.1724, 0.7294, 0.1724, 0.7294, 0.1723, 0.7296, 0.1723, 0.7296, 0.1724, 0.7296, 0.1723, 0.7296, 0.1724, 0.7295, 0.1724, 0.7295, 0.1724, 0.7295, 0.1724, 0.7295, 0.1724, 0.7294, 0.1724, 0.7294, 0.1724, 0.7294, 0.1724, 0.7294, 0.1724, 0.7294, 0.1724, 0.7294, 0.1724, 0.7294, 0.1724, 0.7294, 0.1724, 0.7294, 0.1724, 0.7294, 0.1724, 0.7294, 0.1724, 0.7294, 0.1724, 0.7295, 0.1724, 0.7295, 0.1724, 0.7295, 0.1724, 0.7295, 0.1724, 0.7295, 0.1724, 0.7295, 0.1724, 0.7295, 0.1724, 0.7295, 0.1724, 0.7295, 0.1724, 0.7295, 0.1724, 0.7295, 0.1724, 0.7295, 0.8384, 0.7541, 0.8384, 0.7541, 0.8384, 0.7541, 0.8384, 0.7541, 0.1724, 0.7295, 0.1724, 0.7295, 0.1724, 0.7295, 0.1724, 0.7295, 0.1724, 0.7295, 0.1724, 0.7295, 0.1724, 0.7295, 0.1724, 0.7295, 0.8384, 0.7541, 0.8384, 0.7541, 0.8384, 0.7541, 0.8384, 0.7541, 0.1724, 0.7295, 0.1724, 0.7295, 0.1724, 0.7294, 0.1724, 0.7295, 0.1724, 0.7295, 0.1724, 0.7295, 0.1724, 0.7295, 0.1724, 0.7295, 0.8384, 0.7541, 0.8384, 0.7541, 0.8384, 0.7541, 0.8384, 0.7541, 0.1724, 0.7295, 0.1724, 0.7295, 0.1724, 0.7295, 0.1724, 0.7295, 0.1724, 0.7295, 0.1724, 0.7295, 0.1724, 0.7295, 0.1724, 0.7295, 0.1724, 0.7295, 0.1724, 0.7295, 0.1724, 0.7295, 0.1724, 0.7295, 0.1724, 0.7295, 0.1724, 0.7295, 0.1724, 0.7295, 0.1724, 0.7295, 0.1724, 0.7296, 0.1724, 0.7296, 0.1724, 0.7296, 0.1724, 0.7296, 0.1724, 0.7296, 0.1724, 0.7296, 0.1724, 0.7296, 0.1724, 0.7296, 0.1724, 0.7296, 0.1724, 0.7296, 0.1724, 0.7296, 0.1724, 0.7296, 0.1723, 0.7296, 0.1723, 0.7296, 0.1723, 0.7296, 0.1723, 0.7296, 0.1724, 0.7296, 0.1724, 0.7296, 0.1724, 0.7296, 0.1724, 0.7296, 0.1724, 0.7295, 0.1724, 0.7295, 0.1724, 0.7295, 0.1724, 0.7295, 0.1724, 0.7295, 0.1724, 0.7295, 0.1724, 0.7295, 0.1724, 0.7295, 0.1724, 0.7296, 0.1724, 0.7296, 0.1724, 0.7296, 0.1724, 0.7296, 0.1724, 0.7295, 0.1724, 0.7295, 0.1724, 0.7295, 0.1724, 0.7295, 0.1724, 0.7295, 0.1724, 0.7295, 0.1724, 0.7295, 0.1724, 0.7295, 0.1724, 0.7296, 0.1724, 0.7296, 0.1724, 0.7296, 0.1724, 0.7296, 0.1724, 0.7295, 0.1724, 0.7295, 0.1724, 0.7295, 0.1724, 0.7295, 0.1724, 0.7296, 0.1724, 0.7295, 0.1724, 0.7295, 0.1724, 0.7296, 0.1724, 0.7296, 0.1723, 0.7296, 0.1723, 0.7296, 0.1723, 0.7295, 0.8384, 0.7541, 0.8384, 0.7541, 0.8384, 0.7541, 0.8384, 0.7541, 0.1724, 0.7295, 0.1724, 0.7295, 0.1724, 0.7295, 0.1724, 0.7295, 0.8384, 0.7541, 0.8384, 0.7541, 0.8384, 0.7541, 0.8384, 0.7541, 0.1723, 0.7296, 0.1723, 0.7296, 0.1723, 0.7296, 0.1723, 0.7296, 0.1724, 0.7295, 0.1724, 0.7295, 0.1724, 0.7295, 0.1724, 0.7295, 0.1724, 0.7295, 0.1724, 0.7295, 0.1723, 0.7295, 0.1723, 0.7295, 0.1724, 0.7295, 0.1724, 0.7295, 0.1724, 0.7295, 0.1724, 0.7295, 0.1724, 0.7296, 0.1724, 0.7296, 0.1724, 0.7296, 0.1724, 0.7296, 0.1723, 0.7296, 0.1723, 0.7296, 0.1723, 0.7296, 0.1723, 0.7296, 0.1723, 0.7296, 0.1723, 0.7296, 0.1723, 0.7296, 0.1723, 0.7296, 0.1724, 0.7295, 0.1724, 0.7295, 0.1724, 0.7295, 0.1724, 0.7295, 0.1724, 0.7295, 0.1724, 0.7295, 0.1724, 0.7295, 0.1724, 0.7295, 0.1724, 0.7295, 0.1724, 0.7295, 0.1724, 0.7295, 0.1724, 0.7295, 0.1723, 0.7295, 0.1723, 0.7295, 0.1723, 0.7295, 0.1723, 0.7295, 0.1724, 0.7295, 0.1724, 0.7295, 0.1724, 0.7295, 0.1724, 0.7295, 0.1724, 0.7296, 0.1724, 0.7296, 0.1724, 0.7296, 0.1724, 0.7296, 0.1723, 0.7296, 0.1723, 0.7296, 0.1723, 0.7296, 0.1723, 0.7296, 0.1724, 0.7295, 0.1724, 0.7295, 0.1724, 0.7295, 0.1724, 0.7295, 0.1723, 0.7296, 0.1723, 0.7296, 0.1724, 0.7296, 0.1723, 0.7296, 0.1724, 0.7296, 0.1724, 0.7296, 0.1724, 0.7296, 0.1724, 0.7296, 0.1724, 0.7296, 0.1724, 0.7296, 0.1724, 0.7296, 0.1724, 0.7296, 0.1724, 0.7295, 0.1724, 0.7295, 0.1724, 0.7295, 0.1724, 0.7295, 0.1724, 0.7295, 0.1724, 0.7296, 0.1723, 0.7295, 0.1723, 0.7295, 0.1724, 0.7296, 0.1724, 0.7296, 0.1724, 0.7296, 0.1724, 0.7296, 0.1724, 0.7295, 0.1724, 0.7295, 0.1724, 0.7295, 0.1724, 0.7295, 0.8384, 0.7541, 0.8384, 0.7541, 0.8384, 0.7541, 0.8384, 0.7541, 0.1724, 0.7295, 0.1724, 0.7295, 0.1724, 0.7295, 0.1724, 0.7295, 0.1724, 0.7294, 0.1724, 0.7295, 0.1724, 0.7295, 0.1724, 0.7295, 0.1723, 0.7296, 0.1723, 0.7296, 0.1723, 0.7296, 0.1723, 0.7296, 0.1724, 0.7295, 0.1724, 0.7295, 0.1724, 0.7295, 0.1724, 0.7295, 0.1723, 0.7296, 0.1723, 0.7296, 0.1723, 0.7296, 0.1723, 0.7296, 0.1724, 0.7295, 0.1724, 0.7295, 0.1724, 0.7295, 0.1724, 0.7295, 0.1724, 0.7295, 0.1724, 0.7295, 0.1724, 0.7295, 0.1724, 0.7295, 0.1724, 0.7295, 0.1724, 0.7295, 0.1724, 0.7295, 0.1724, 0.7295, 0.1724, 0.7296, 0.1724, 0.7296, 0.1724, 0.7296, 0.1724, 0.7296, 0.8384, 0.7541, 0.8384, 0.7541, 0.8384, 0.7541, 0.8384, 0.7541, 0.1723, 0.7296, 0.1723, 0.7296, 0.1723, 0.7296, 0.1723, 0.7296, 0.1724, 0.7294, 0.1724, 0.7294, 0.1724, 0.7295, 0.1724, 0.7295, 0.1724, 0.7295, 0.1724, 0.7295, 0.1724, 0.7295, 0.1724, 0.7295, 0.1724, 0.7294, 0.1724, 0.7294, 0.1724, 0.7295, 0.1724, 0.7295, 0.1723, 0.7296, 0.1723, 0.7296, 0.1723, 0.7296, 0.1723, 0.7296, 0.1724, 0.7295, 0.1724, 0.7295, 0.1724, 0.7295, 0.1724, 0.7295, 0.1724, 0.7295, 0.1724, 0.7295, 0.1724, 0.7295, 0.1724, 0.7295, 0.1723, 0.7296, 0.1723, 0.7296, 0.1723, 0.7296, 0.1723, 0.7296, 0.1723, 0.7296, 0.1723, 0.7296, 0.1723, 0.7296, 0.1723, 0.7296, 0.1724, 0.7296, 0.1724, 0.7296, 0.1724, 0.7296, 0.1724, 0.7296, 0.1724, 0.7296, 0.1724, 0.7296, 0.1724, 0.7296, 0.1724, 0.7296, 0.1724, 0.7295, 0.1724, 0.7295, 0.1724, 0.7295, 0.1724, 0.7295, 0.1724, 0.7295, 0.1724, 0.7295, 0.1724, 0.7295, 0.1724, 0.7295, 0.1724, 0.7296, 0.1724, 0.7296, 0.1724, 0.7296, 0.1724, 0.7296, 0.1723, 0.7296, 0.1723, 0.7296, 0.1723, 0.7296, 0.1723, 0.7296, 0.1724, 0.7296, 0.1724, 0.7296, 0.1724, 0.7296, 0.1724, 0.7296, 0.8384, 0.7541, 0.8384, 0.7541, 0.8384, 0.7541, 0.8384, 0.7541, 0.1724, 0.7295, 0.1724, 0.7294, 0.1724, 0.7295, 0.1724, 0.7295, 0.1724, 0.7295, 0.1724, 0.7295, 0.1724, 0.7295, 0.1724, 0.7295, 0.1724, 0.7295, 0.1724, 0.7295, 0.1724, 0.7295, 0.1724, 0.7295, 0.1724, 0.7294, 0.1724, 0.7294, 0.1724, 0.7294, 0.1724, 0.7294, 0.1724, 0.7296, 0.1724, 0.7296, 0.1723, 0.7296, 0.1723, 0.7296, 0.1723, 0.7296, 0.1723, 0.7296, 0.1723, 0.7296, 0.1723, 0.7296, 0.1724, 0.7294, 0.1724, 0.7294, 0.1724, 0.7294, 0.1724, 0.7294, 0.1724, 0.7296, 0.1724, 0.7296, 0.1724, 0.7296, 0.1724, 0.7296, 0.1724, 0.7296, 0.1724, 0.7296, 0.1724, 0.7296, 0.1724, 0.7296, 0.1724, 0.7296, 0.1724, 0.7296, 0.1724, 0.7296, 0.1724, 0.7296, 0.1723, 0.7296, 0.1723, 0.7296, 0.1723, 0.7296, 0.1723, 0.7296, 0.1724, 0.7296, 0.1724, 0.7296, 0.1724, 0.7296, 0.1724, 0.7296, 0.1724, 0.7295, 0.1724, 0.7295, 0.1724, 0.7295, 0.1724, 0.7295, 0.1723, 0.7296, 0.1723, 0.7296, 0.1723, 0.7296, 0.1723, 0.7296, 0.1724, 0.7296, 0.1724, 0.7296, 0.1723, 0.7296, 0.1723, 0.7296, 0.1724, 0.7296, 0.1724, 0.7296, 0.1724, 0.7296, 0.1724, 0.7296, 0.1724, 0.7295, 0.1724, 0.7295, 0.1724, 0.7295, 0.1724, 0.7295, 0.1723, 0.7296, 0.1723, 0.7296, 0.1723, 0.7296, 0.1723, 0.7296, 0.1724, 0.7295, 0.1724, 0.7295, 0.1724, 0.7295, 0.1724, 0.7295, 0.1724, 0.7296, 0.1724, 0.7296, 0.1724, 0.7296, 0.1724, 0.7296, 0.1723, 0.7296, 0.1723, 0.7296, 0.1723, 0.7296, 0.1723, 0.7296, 0.1724, 0.7295, 0.1724, 0.7295, 0.1724, 0.7294, 0.1724, 0.7294, 0.1724, 0.7296, 0.1724, 0.7296, 0.1724, 0.7296, 0.1724, 0.7296, 0.1724, 0.7295, 0.1724, 0.7294, 0.1724, 0.7294, 0.1724, 0.7294, 0.1724, 0.7295, 0.1724, 0.7295, 0.1724, 0.7295, 0.1724, 0.7294, 0.1723, 0.7296, 0.1723, 0.7296, 0.1723, 0.7296, 0.1723, 0.7296, 0.1724, 0.7295, 0.1724, 0.7295, 0.1724, 0.7295, 0.1724, 0.7295, 0.1724, 0.7294, 0.1724, 0.7294, 0.1724, 0.7294, 0.1724, 0.7294, 0.1724, 0.7296, 0.1724, 0.7296, 0.1724, 0.7296, 0.1724, 0.7296, 0.1724, 0.7295, 0.1724, 0.7295, 0.1724, 0.7295, 0.1724, 0.7295, 0.1724, 0.7295, 0.1724, 0.7295, 0.1724, 0.7295, 0.1724, 0.7295, 0.1724, 0.7296, 0.1724, 0.7295, 0.1724, 0.7296, 0.1724, 0.7296, 0.1724, 0.7295, 0.1724, 0.7295, 0.1724, 0.7295, 0.1724, 0.7295, 0.1724, 0.7295, 0.1724, 0.7295, 0.1724, 0.7294, 0.1724, 0.7294, 0.1724, 0.7296, 0.1724, 0.7296, 0.1723, 0.7296, 0.1724, 0.7296, 0.1723, 0.7296, 0.1723, 0.7296, 0.1723, 0.7296, 0.1723, 0.7296, 0.1724, 0.7296, 0.1724, 0.7296, 0.1724, 0.7296, 0.1724, 0.7296, 0.1723, 0.7296, 0.1724, 0.7296, 0.1724, 0.7296, 0.1724, 0.7296, 0.1724, 0.7295, 0.1724, 0.7295, 0.1724, 0.7295, 0.1724, 0.7295, 0.1724, 0.7295, 0.1724, 0.7295, 0.1724, 0.7295, 0.1724, 0.7296, 0.1724, 0.7295, 0.1724, 0.7295, 0.1724, 0.7295, 0.1724, 0.7295, 0.1724, 0.7296, 0.1724, 0.7296, 0.1724, 0.7296, 0.1724, 0.7296, 0.1723, 0.7296, 0.1723, 0.7296, 0.1723, 0.7296, 0.1723, 0.7296, 0.1724, 0.7296, 0.1723, 0.7296, 0.1723, 0.7296, 0.1724, 0.7296, 0.1724, 0.7295, 0.1724, 0.7295, 0.1724, 0.7295, 0.1724, 0.7295, 0.1724, 0.7295, 0.1724, 0.7295, 0.1724, 0.7295, 0.1724, 0.7295, 0.1724, 0.7296, 0.1724, 0.7296, 0.1724, 0.7296, 0.1724, 0.7296, 0.1724, 0.7296, 0.1724, 0.7296, 0.1724, 0.7296, 0.1724, 0.7296, 0.1724, 0.7294, 0.1724, 0.7294, 0.1724, 0.7294, 0.1724, 0.7294, 0.1724, 0.7295, 0.1724, 0.7295, 0.1724, 0.7295, 0.1724, 0.7295, 0.1724, 0.7295, 0.1724, 0.7295, 0.1724, 0.7295, 0.1724, 0.7295, 0.1724, 0.7294, 0.1724, 0.7294, 0.1724, 0.7294, 0.1724, 0.7294, 0.1723, 0.7296, 0.1723, 0.7296, 0.1723, 0.7296, 0.1723, 0.7296, 0.1723, 0.7296, 0.1723, 0.7296, 0.1723, 0.7296, 0.1723, 0.7296, 0.1723, 0.7296, 0.1723, 0.7296, 0.1723, 0.7296, 0.1723, 0.7296, 0.1724, 0.7296, 0.1724, 0.7296, 0.1724, 0.7296, 0.1724, 0.7296, 0.1724, 0.7295, 0.1724, 0.7295, 0.1724, 0.7295, 0.1724, 0.7295, 0.1724, 0.7296, 0.1724, 0.7296, 0.1724, 0.7296, 0.1724, 0.7296, 0.1724, 0.7295, 0.1724, 0.7295, 0.1724, 0.7295, 0.1724, 0.7295, 0.1724, 0.7294, 0.1724, 0.7294, 0.1724, 0.7294, 0.1724, 0.7294, 0.1724, 0.7296, 0.1724, 0.7296, 0.1724, 0.7296, 0.1724, 0.7296, 0.1724, 0.7294, 0.1724, 0.7294, 0.1724, 0.7294, 0.1724, 0.7294, 0.1724, 0.7296, 0.1724, 0.7296, 0.1724, 0.7296, 0.1724, 0.7296, 0.1724, 0.7295, 0.1724, 0.7295, 0.1724, 0.7295, 0.1724, 0.7295, 0.1724, 0.7296, 0.1724, 0.7295, 0.1724, 0.7296, 0.1724, 0.7296, 0.1724, 0.7295, 0.1724, 0.7295, 0.1724, 0.7295, 0.1724, 0.7295, 0.1723, 0.7296, 0.1723, 0.7296, 0.1723, 0.7296, 0.1723, 0.7296, 0.1724, 0.7296, 0.1724, 0.7296, 0.1724, 0.7296, 0.1724, 0.7296, 0.1724, 0.7295, 0.1724, 0.7295, 0.1724, 0.7296, 0.1724, 0.7296, 0.1724, 0.7295, 0.1724, 0.7295, 0.1724, 0.7295, 0.1724, 0.7295, 0.1724, 0.7296, 0.1724, 0.7296, 0.1724, 0.7296, 0.1724, 0.7296, 0.1723, 0.7295, 0.1723, 0.7295, 0.1723, 0.7295, 0.1723, 0.7295, 0.1723, 0.7295, 0.1723, 0.7295, 0.1723, 0.7294, 0.1723, 0.7294, 0.1723, 0.7296, 0.1723, 0.7296, 0.1723, 0.7296, 0.1723, 0.7296, 0.1724, 0.7294, 0.1724, 0.7294, 0.1724, 0.7294, 0.1724, 0.7294, 0.1724, 0.7296, 0.1724, 0.7296, 0.1723, 0.7295, 0.1723, 0.7295, 0.1724, 0.7295, 0.1724, 0.7295, 0.1724, 0.7295, 0.1724, 0.7295, 0.1724, 0.7295, 0.1724, 0.7295, 0.1723, 0.7295, 0.1724, 0.7295, 0.1724, 0.7295, 0.1724, 0.7295, 0.1724, 0.7295, 0.1724, 0.7295, 0.1724, 0.7296, 0.1724, 0.7296, 0.1724, 0.7296, 0.1724, 0.7296, 0.1724, 0.7295, 0.1724, 0.7295, 0.1724, 0.7295, 0.1724, 0.7295, 0.1724, 0.7295, 0.1724, 0.7295, 0.1724, 0.7295, 0.1724, 0.7295, 0.1724, 0.7294, 0.1724, 0.7294, 0.1724, 0.7295, 0.1724, 0.7295, 0.1724, 0.7295, 0.1724, 0.7295, 0.1724, 0.7295, 0.1724, 0.7295, 0.1723, 0.7296, 0.1723, 0.7296, 0.1723, 0.7296, 0.1723, 0.7296, 0.1724, 0.7295, 0.1724, 0.7295, 0.1724, 0.7295, 0.1724, 0.7295, 0.1724, 0.7296, 0.1724, 0.7296, 0.1724, 0.7296, 0.1724, 0.7296, 0.1724, 0.7295, 0.1724, 0.7294, 0.1724, 0.7295, 0.1724, 0.7295, 0.1724, 0.7295, 0.1724, 0.7295, 0.1724, 0.7295, 0.1724, 0.7295, 0.1724, 0.7296, 0.1724, 0.7296, 0.1724, 0.7296, 0.1724, 0.7296, 0.1724, 0.7295, 0.1724, 0.7295, 0.1724, 0.7295, 0.1724, 0.7295, 0.1723, 0.7296, 0.1723, 0.7296, 0.1723, 0.7296, 0.1723, 0.7296, 0.1723, 0.7296, 0.1724, 0.7296, 0.1724, 0.7296, 0.1724, 0.7296, 0.1723, 0.7296, 0.1723, 0.7296, 0.1723, 0.7296, 0.1723, 0.7296, 0.1724, 0.7296, 0.1724, 0.7296, 0.1724, 0.7296, 0.1724, 0.7296, 0.1724, 0.7295, 0.1724, 0.7295, 0.1724, 0.7294, 0.1724, 0.7295, 0.1724, 0.7294, 0.1724, 0.7294, 0.1724, 0.7294, 0.1724, 0.7294, 0.1724, 0.7295, 0.1724, 0.7295, 0.1724, 0.7295, 0.1724, 0.7295, 0.1723, 0.7296, 0.1723, 0.7296, 0.1723, 0.7296, 0.1723, 0.7296, 0.1724, 0.7295, 0.1724, 0.7295, 0.1724, 0.7295, 0.1724, 0.7295, 0.1724, 0.7295, 0.1724, 0.7295, 0.1724, 0.7295, 0.1724, 0.7295, 0.1723, 0.7296, 0.1724, 0.7296, 0.1723, 0.7296, 0.1723, 0.7296, 0.1724, 0.7295, 0.1724, 0.7295, 0.1724, 0.7295, 0.1724, 0.7295, 0.1723, 0.7296, 0.1723, 0.7296, 0.1723, 0.7296, 0.1723, 0.7296, 0.1724, 0.7296, 0.1724, 0.7296, 0.1724, 0.7296, 0.1724, 0.7296, 0.1723, 0.7295, 0.1723, 0.7295, 0.1723, 0.7295, 0.1723, 0.7295, 0.1724, 0.7295, 0.1724, 0.7295, 0.1724, 0.7295, 0.1724, 0.7295, 0.1724, 0.7294, 0.1724, 0.7294, 0.1724, 0.7294, 0.1724, 0.7294, 0.1724, 0.7295, 0.1724, 0.7295, 0.1724, 0.7295, 0.1724, 0.7295, 0.1723, 0.7296, 0.1723, 0.7296, 0.1723, 0.7296, 0.1723, 0.7296, 0.1724, 0.7295, 0.1724, 0.7295, 0.1724, 0.7295, 0.1724, 0.7295, 0.1724, 0.7296, 0.1724, 0.7296, 0.1724, 0.7296, 0.1724, 0.7296, 0.1724, 0.7294, 0.1724, 0.7294, 0.1724, 0.7294, 0.1724, 0.7294, 0.1723, 0.7296, 0.1723, 0.7296, 0.1723, 0.7296, 0.1723, 0.7296, 0.1724, 0.7294, 0.1724, 0.7294, 0.1724, 0.7294, 0.1724, 0.7294, 0.1724, 0.7296, 0.1724, 0.7296, 0.1724, 0.7296, 0.1724, 0.7296, 0.1724, 0.7295, 0.1724, 0.7295, 0.1724, 0.7295, 0.1724, 0.7295, 0.1724, 0.7296, 0.1724, 0.7296, 0.1724, 0.7296, 0.1724, 0.7296, 0.1723, 0.7296, 0.1723, 0.7296, 0.1723, 0.7296, 0.1723, 0.7296, 0.1723, 0.7296, 0.1723, 0.7296, 0.1723, 0.7296, 0.1723, 0.7296, 0.1724, 0.7296, 0.1724, 0.7296, 0.1724, 0.7296, 0.1724, 0.7296, 0.1724, 0.7296, 0.1724, 0.7296, 0.1724, 0.7296, 0.1724, 0.7296, 0.1723, 0.7296, 0.1723, 0.7296, 0.1723, 0.7296, 0.1723, 0.7296, 0.1724, 0.7296, 0.1724, 0.7296, 0.1724, 0.7296, 0.1724, 0.7296, 0.1724, 0.7295, 0.1724, 0.7295, 0.1724, 0.7295, 0.1724, 0.7295, 0.1723, 0.7296, 0.1723, 0.7296, 0.1723, 0.7296, 0.1723, 0.7296, 0.1724, 0.7295, 0.1724, 0.7295, 0.1724, 0.7295, 0.1724, 0.7295, 0.1724, 0.7295, 0.1724, 0.7295, 0.1724, 0.7295, 0.1724, 0.7295, 0.1723, 0.7296, 0.1723, 0.7296, 0.1723, 0.7296, 0.1723, 0.7296, 0.1723, 0.7296, 0.1723, 0.7296, 0.1723, 0.7296, 0.1723, 0.7296, 0.1723, 0.7296, 0.1723, 0.7296, 0.1723, 0.7296, 0.1723, 0.7296, 0.1724, 0.7296, 0.1724, 0.7296, 0.1724, 0.7296, 0.1724, 0.7296, 0.1724, 0.7295, 0.1724, 0.7295, 0.1724, 0.7295, 0.1724, 0.7295, 0.1723, 0.7296, 0.1723, 0.7296, 0.1723, 0.7296, 0.1723, 0.7296, 0.1724, 0.7295, 0.1724, 0.7295, 0.1724, 0.7295, 0.1724, 0.7295, 0.1724, 0.7295, 0.1724, 0.7295, 0.1724, 0.7295, 0.1724, 0.7295, 0.1724, 0.7294, 0.1724, 0.7294, 0.1724, 0.7294, 0.1724, 0.7294, 0.1724, 0.7295, 0.1724, 0.7295, 0.1724, 0.7295, 0.1724, 0.7295, 0.1723, 0.7296, 0.1723, 0.7296, 0.1723, 0.7296, 0.1723, 0.7296, 0.1724, 0.7296, 0.1724, 0.7296, 0.1724, 0.7296, 0.1724, 0.7296, 0.1724, 0.7295, 0.1724, 0.7295, 0.1724, 0.7295, 0.1724, 0.7295, 0.1723, 0.7296, 0.1724, 0.7296, 0.1724, 0.7296, 0.1723, 0.7296, 0.1723, 0.7294, 0.1723, 0.7294, 0.1723, 0.7294, 0.1723, 0.7294, 0.1724, 0.7295, 0.1724, 0.7295, 0.1724, 0.7295, 0.1724, 0.7295, 0.1723, 0.7295, 0.1723, 0.7295, 0.1723, 0.7295, 0.1723, 0.7295, 0.1724, 0.7295, 0.1724, 0.7295, 0.1724, 0.7295, 0.1724, 0.7295, 0.1724, 0.7295, 0.1724, 0.7295, 0.1724, 0.7295, 0.1724, 0.7295, 0.1724, 0.7296, 0.1724, 0.7296, 0.1724, 0.7296, 0.1724, 0.7296, 0.1724, 0.7295, 0.1724, 0.7295, 0.1724, 0.7295, 0.1724, 0.7295, 0.1723, 0.7296, 0.1723, 0.7296, 0.1723, 0.7296, 0.1723, 0.7296, 0.1724, 0.7296, 0.1724, 0.7296, 0.1724, 0.7296, 0.1724, 0.7296, 0.1724, 0.7295, 0.1724, 0.7295, 0.1724, 0.7294, 0.1724, 0.7294, 0.1724, 0.7296, 0.1724, 0.7296, 0.1724, 0.7296, 0.1724, 0.7296, 0.1724, 0.7295, 0.1724, 0.7295, 0.1724, 0.7295, 0.1724, 0.7295, 0.1723, 0.7296, 0.1723, 0.7296, 0.1723, 0.7296, 0.1723, 0.7296, 0.1724, 0.7294, 0.1724, 0.7294, 0.1724, 0.7294, 0.1724, 0.7294, 0.1724, 0.7294, 0.1724, 0.7294, 0.1724, 0.7294, 0.1724, 0.7294, 0.1724, 0.7295, 0.1724, 0.7295, 0.1724, 0.7295, 0.1724, 0.7295, 0.1724, 0.7295, 0.1724, 0.7295, 0.1724, 0.7295, 0.1724, 0.7295, 0.1723, 0.7296, 0.1723, 0.7296, 0.1723, 0.7296, 0.1723, 0.7296, 0.1724, 0.7295, 0.1724, 0.7295, 0.1724, 0.7295, 0.1724, 0.7296, 0.1724, 0.7296, 0.1723, 0.7296, 0.1723, 0.7296, 0.1723, 0.7296, 0.1724, 0.7296, 0.1724, 0.7296, 0.1724, 0.7296, 0.1724, 0.7296, 0.1724, 0.7295, 0.1724, 0.7295, 0.1724, 0.7295, 0.1724, 0.7295, 0.1724, 0.7295, 0.1724, 0.7295, 0.1724, 0.7294, 0.1724, 0.7295, 0.1724, 0.7295, 0.1724, 0.7295, 0.1724, 0.7295, 0.1724, 0.7295, 0.1723, 0.7296, 0.1723, 0.7296, 0.1723, 0.7296, 0.1723, 0.7296, 0.1723, 0.7296, 0.1723, 0.7296, 0.1723, 0.7296, 0.1723, 0.7296, 0.1724, 0.7296, 0.1724, 0.7296, 0.1724, 0.7296, 0.1724, 0.7296, 0.1722, 0.2397, 0.1722, 0.2397, 0.1722, 0.2397, 0.1722, 0.2397, 0.1723, 0.7296, 0.1723, 0.7296, 0.1723, 0.7296, 0.1723, 0.7296, 0.1724, 0.7296, 0.1724, 0.7296, 0.1724, 0.7296, 0.1724, 0.7296, 0.1724, 0.7295, 0.1724, 0.7295, 0.1724, 0.7295, 0.1724, 0.7295, 0.1723, 0.7296, 0.1723, 0.7296, 0.1723, 0.7296, 0.1723, 0.7296, 0.1724, 0.7294, 0.1724, 0.7294, 0.1724, 0.7294, 0.1724, 0.7294, 0.1724, 0.7295, 0.1724, 0.7295, 0.1724, 0.7295, 0.1724, 0.7295, 0.1724, 0.7295, 0.1724, 0.7295, 0.1724, 0.7295, 0.1724, 0.7295, 0.1723, 0.7296, 0.1723, 0.7296, 0.1723, 0.7296, 0.1723, 0.7296, 0.1723, 0.7296, 0.1723, 0.7296, 0.1723, 0.7296, 0.1723, 0.7296, 0.1724, 0.7294, 0.1724, 0.7294, 0.1724, 0.7294, 0.1724, 0.7294, 0.1724, 0.7296, 0.1724, 0.7296, 0.1724, 0.7296, 0.1724, 0.7296, 0.1724, 0.7295, 0.1724, 0.7295, 0.1724, 0.7295, 0.1724, 0.7295, 0.1723, 0.7294, 0.1723, 0.7294, 0.1723, 0.7294, 0.1723, 0.7294, 0.1724, 0.7295, 0.1724, 0.7295, 0.1724, 0.7295, 0.1724, 0.7295, 0.1724, 0.7294, 0.1724, 0.7294, 0.1724, 0.7294, 0.1724, 0.7294, 0.1723, 0.7296, 0.1723, 0.7296, 0.1723, 0.7296, 0.1723, 0.7296, 0.1724, 0.7296, 0.1724, 0.7296, 0.1724, 0.7296, 0.1724, 0.7296, 0.1723, 0.7296, 0.1723, 0.7296, 0.1723, 0.7296, 0.1723, 0.7296, 0.1724, 0.7294, 0.1724, 0.7294, 0.1724, 0.7294, 0.1724, 0.7294, 0.1724, 0.7295, 0.1724, 0.7295, 0.1724, 0.7294, 0.1724, 0.7295, 0.1723, 0.7296, 0.1723, 0.7296, 0.1723, 0.7296, 0.1723, 0.7296, 0.1724, 0.7295, 0.1724, 0.7295, 0.1724, 0.7295, 0.1724, 0.7295, 0.1724, 0.7294, 0.1724, 0.7294, 0.1724, 0.7294, 0.1724, 0.7294, 0.1724, 0.7296, 0.1724, 0.7296, 0.1724, 0.7296, 0.1723, 0.7296, 0.1723, 0.7296, 0.1723, 0.7296, 0.1723, 0.7296, 0.1723, 0.7296, 0.1724, 0.7295, 0.1724, 0.7295, 0.1724, 0.7295, 0.1724, 0.7295, 0.1724, 0.7296, 0.1724, 0.7296, 0.1724, 0.7296, 0.1724, 0.7296, 0.1724, 0.7295, 0.1724, 0.7295, 0.1724, 0.7295, 0.1724, 0.7295, 0.1724, 0.7296, 0.1724, 0.7296, 0.1724, 0.7296, 0.1724, 0.7296, 0.1724, 0.7294, 0.1724, 0.7294, 0.1724, 0.7294, 0.1724, 0.7294, 0.1724, 0.7294, 0.1724, 0.7294, 0.1724, 0.7294, 0.1724, 0.7294, 0.1724, 0.7295, 0.1724, 0.7295, 0.1724, 0.7295, 0.1724, 0.7295, 0.1724, 0.7294, 0.1724, 0.7294, 0.1724, 0.7294, 0.1724, 0.7294, 0.1723, 0.7296, 0.1723, 0.7296, 0.1723, 0.7296, 0.1723, 0.7296, 0.1724, 0.7295, 0.1724, 0.7295, 0.1724, 0.7295, 0.1724, 0.7295, 0.1723, 0.7296, 0.1723, 0.7296, 0.1723, 0.7296, 0.1723, 0.7296, 0.1724, 0.7296, 0.1724, 0.7296, 0.1723, 0.7296, 0.1724, 0.7296, 0.1724, 0.7296, 0.1724, 0.7295, 0.1724, 0.7296, 0.1724, 0.7296, 0.1724, 0.7295, 0.1724, 0.7294, 0.1724, 0.7294, 0.1724, 0.7295, 0.1724, 0.7295, 0.1724, 0.7295, 0.1724, 0.7295, 0.1724, 0.7296, 0.1724, 0.7296, 0.1724, 0.7296, 0.1724, 0.7296, 0.1724, 0.7296, 0.1723, 0.7296, 0.1723, 0.7296, 0.1723, 0.7296, 0.1723, 0.7296, 0.1724, 0.7294, 0.1724, 0.7294, 0.1724, 0.7294, 0.1724, 0.7294, 0.1724, 0.7295, 0.1724, 0.7295, 0.1724, 0.7295, 0.1724, 0.7295, 0.1724, 0.7296, 0.1723, 0.7296, 0.1723, 0.7296, 0.1723, 0.7296, 0.1724, 0.7296, 0.1724, 0.7296, 0.1724, 0.7296, 0.1724, 0.7296, 0.1724, 0.7295, 0.1724, 0.7295, 0.1724, 0.7295, 0.1724, 0.7295, 0.1724, 0.7294, 0.1724, 0.7294, 0.1724, 0.7294, 0.1724, 0.7294, 0.1724, 0.7296, 0.1724, 0.7296, 0.1724, 0.7296, 0.1724, 0.7296, 0.1724, 0.7295, 0.1724, 0.7295, 0.1724, 0.7295, 0.1724, 0.7295, 0.1724, 0.7295, 0.1724, 0.7295, 0.1724, 0.7295, 0.1724, 0.7295, 0.1724, 0.7296, 0.1724, 0.7296, 0.1724, 0.7296, 0.1724, 0.7296, 0.1724, 0.7294, 0.1724, 0.7294, 0.1724, 0.7294, 0.1724, 0.7294, 0.0, 0.0, 0.0, 0.0, 0.0, 0.0, 0.0, 0.0, 0.1724, 0.7296, 0.1724, 0.7295, 0.1724, 0.7295, 0.1724, 0.7296, 0.1723, 0.7296, 0.1723, 0.7296, 0.1723, 0.7296, 0.1723, 0.7296, 0.1724, 0.7294, 0.1724, 0.7294, 0.1724, 0.7294, 0.1724, 0.7294, 0.1724, 0.7294, 0.1724, 0.7294, 0.1724, 0.7294, 0.1724, 0.7294, 0.1724, 0.7294, 0.1724, 0.7294, 0.1724, 0.7294, 0.1724, 0.7294, 0.1723, 0.7296, 0.1723, 0.7296, 0.1723, 0.7296, 0.1723, 0.7296, 0.1724, 0.7294, 0.1724, 0.7294, 0.1724, 0.7294, 0.1724, 0.7294, 0.1724, 0.7294, 0.1724, 0.7294, 0.1724, 0.7294, 0.1724, 0.7294, 0.1724, 0.7296, 0.1724, 0.7296, 0.1724, 0.7296, 0.1724, 0.7296, 0.1724, 0.7296, 0.1724, 0.7295, 0.1724, 0.7295, 0.1724, 0.7296, 0.1724, 0.7294, 0.1724, 0.7294, 0.1724, 0.7294, 0.1724, 0.7294, 0.1724, 0.7296, 0.1724, 0.7296, 0.1724, 0.7296, 0.1724, 0.7296, 0.1724, 0.7296, 0.1723, 0.7296, 0.1723, 0.7296, 0.1723, 0.7296, 0.1724, 0.7295, 0.1724, 0.7295, 0.1724, 0.7295, 0.1724, 0.7295, 0.1723, 0.7296, 0.1723, 0.7296, 0.1723, 0.7296, 0.1723, 0.7296, 0.1724, 0.7296, 0.1724, 0.7296, 0.1724, 0.7296, 0.1724, 0.7296, 0.1723, 0.7296, 0.1723, 0.7296, 0.1723, 0.7296, 0.1723, 0.7296, 0.1724, 0.7294, 0.1724, 0.7294, 0.1724, 0.7294, 0.1724, 0.7294, 0.1724, 0.7296, 0.1724, 0.7296, 0.1724, 0.7296, 0.1724, 0.7296, 0.1724, 0.7294, 0.1724, 0.7294, 0.1724, 0.7294, 0.1724, 0.7294, 0.1724, 0.7294, 0.1724, 0.7294, 0.1724, 0.7294, 0.1724, 0.7294, 0.1723, 0.7296, 0.1723, 0.7296, 0.1723, 0.7296, 0.1723, 0.7296, 0.1724, 0.7296, 0.1724, 0.7296, 0.1724, 0.7296, 0.1724, 0.7296, 0.1724, 0.7295, 0.1724, 0.7295, 0.1724, 0.7295, 0.1724, 0.7295, 0.1724, 0.7295, 0.1724, 0.7295, 0.1724, 0.7295, 0.1724, 0.7295, 0.1723, 0.7296, 0.1723, 0.7296, 0.1723, 0.7296, 0.1723, 0.7296, 0.1723, 0.7296, 0.1723, 0.7296, 0.1723, 0.7296, 0.1723, 0.7296, 0.1723, 0.7296, 0.1723, 0.7296, 0.1723, 0.7296, 0.1723, 0.7296, 0.1723, 0.7296, 0.1724, 0.7296, 0.1724, 0.7296, 0.1723, 0.7296, 0.1723, 0.7296, 0.1723, 0.7296, 0.1723, 0.7296, 0.1723, 0.7296, 0.1724, 0.7295, 0.1724, 0.7295, 0.1724, 0.7295, 0.1724, 0.7295, 0.1723, 0.7296, 0.1723, 0.7296, 0.1723, 0.7296, 0.1723, 0.7296, 0.1723, 0.7296, 0.1723, 0.7296, 0.1723, 0.7296, 0.1723, 0.7296, 0.1724, 0.7295, 0.1724, 0.7295, 0.1724, 0.7295, 0.1724, 0.7295, 0.1723, 0.7296, 0.1723, 0.7296, 0.1723, 0.7296, 0.1723, 0.7296, 0.1724, 0.7295, 0.1724, 0.7295, 0.1724, 0.7295, 0.1724, 0.7295, 0.1723, 0.7296, 0.1723, 0.7296, 0.1723, 0.7296, 0.1723, 0.7296, 0.1724, 0.7294, 0.1724, 0.7294, 0.1724, 0.7294, 0.1724, 0.7294, 0.1724, 0.7295, 0.1724, 0.7295, 0.1724, 0.7295, 0.1724, 0.7295, 0.1724, 0.7296, 0.1724, 0.7296, 0.1724, 0.7296, 0.1724, 0.7296, 0.1723, 0.7296, 0.1723, 0.7296, 0.1723, 0.7296, 0.1723, 0.7296, 0.1724, 0.7295, 0.1724, 0.7295, 0.1724, 0.7295, 0.1724, 0.7295, 0.1724, 0.7296, 0.1724, 0.7296, 0.1724, 0.7296, 0.1724, 0.7296, 0.1724, 0.7294, 0.1724, 0.7294, 0.1724, 0.7294, 0.1724, 0.7294, 0.1724, 0.7294, 0.1724, 0.7294, 0.1724, 0.7294, 0.1724, 0.7294, 0.1722, 0.2397, 0.1722, 0.2397, 0.1722, 0.2397, 0.1722, 0.2396, 0.1724, 0.7295, 0.1724, 0.7295, 0.1724, 0.7295, 0.1724, 0.7295, 0.1723, 0.7296, 0.1723, 0.7296, 0.1723, 0.7296, 0.1723, 0.7296, 0.1724, 0.7294, 0.1724, 0.7294, 0.1724, 0.7294, 0.1724, 0.7294, 0.1724, 0.7295, 0.1724, 0.7295, 0.1724, 0.7295, 0.1724, 0.7295, 0.1723, 0.7295, 0.1723, 0.7295, 0.1723, 0.7295, 0.1723, 0.7295, 0.1724, 0.7296, 0.1724, 0.7296, 0.1724, 0.7296, 0.1724, 0.7296, 0.1723, 0.7296, 0.1723, 0.7296, 0.1723, 0.7296, 0.1723, 0.7296, 0.1722, 0.2397, 0.1722, 0.2397, 0.1722, 0.2397, 0.1722, 0.2397, 0.1723, 0.7296, 0.1723, 0.7296, 0.1723, 0.7296, 0.1723, 0.7296, 0.1724, 0.7295, 0.1724, 0.7295, 0.1724, 0.7295, 0.1724, 0.7295, 0.1724, 0.7295, 0.1724, 0.7295, 0.1724, 0.7295, 0.1724, 0.7295, 0.1723, 0.7296, 0.1723, 0.7296, 0.1723, 0.7296, 0.1723, 0.7296, 0.1724, 0.7295, 0.1724, 0.7295, 0.1724, 0.7295, 0.1724, 0.7295, 0.1724, 0.7294, 0.1724, 0.7294, 0.1724, 0.7294, 0.1724, 0.7294, 0.1723, 0.7296, 0.1724, 0.7296, 0.1724, 0.7296, 0.1723, 0.7296, 0.1723, 0.7296, 0.1723, 0.7296, 0.1723, 0.7296, 0.1723, 0.7296, 0.1724, 0.7295, 0.1724, 0.7295, 0.1724, 0.7295, 0.1724, 0.7295, 0.1724, 0.7296, 0.1724, 0.7296, 0.1724, 0.7296, 0.1724, 0.7296, 0.1724, 0.7295, 0.1724, 0.7295, 0.1724, 0.7295, 0.1724, 0.7295, 0.1724, 0.7296, 0.1724, 0.7296, 0.1724, 0.7296, 0.1724, 0.7296, 0.1724, 0.7294, 0.1724, 0.7294, 0.1724, 0.7294, 0.1724, 0.7294, 0.1724, 0.7294, 0.1724, 0.7294, 0.1724, 0.7294, 0.1724, 0.7294, 0.1724, 0.7295, 0.1724, 0.7295, 0.1724, 0.7295, 0.1724, 0.7295, 0.1723, 0.7296, 0.1723, 0.7296, 0.1723, 0.7296, 0.1723, 0.7296, 0.1724, 0.7295, 0.1724, 0.7295, 0.1724, 0.7295, 0.1724, 0.7295, 0.1724, 0.7296, 0.1723, 0.7296, 0.1723, 0.7296, 0.1724, 0.7296, 0.1724, 0.7296, 0.1724, 0.7296, 0.1724, 0.7296, 0.1724, 0.7296, 0.1724, 0.7295, 0.1724, 0.7294, 0.1724, 0.7294, 0.1724, 0.7294, 0.1724, 0.7294, 0.1724, 0.7294, 0.1724, 0.7294, 0.1724, 0.7294, 0.1724, 0.7295, 0.1724, 0.7295, 0.1724, 0.7295, 0.1724, 0.7295, 0.1724, 0.7295, 0.1724, 0.7295, 0.1724, 0.7295, 0.1724, 0.7295, 0.1724, 0.7295, 0.1724, 0.7295, 0.1724, 0.7295, 0.1724, 0.7295, 0.1724, 0.7296, 0.1724, 0.7296, 0.1724, 0.7296, 0.1724, 0.7296, 0.1724, 0.7296, 0.1724, 0.7296, 0.1724, 0.7296, 0.1724, 0.7296, 0.1724, 0.7294, 0.1724, 0.7294, 0.1724, 0.7294, 0.1724, 0.7294, 0.1723, 0.7296, 0.1723, 0.7296, 0.1723, 0.7296, 0.1723, 0.7296, 0.0, 0.0, 0.0, 0.0, 0.0, 0.0, 0.0, 0.0, 0.1723, 0.7296, 0.1723, 0.7296, 0.1723, 0.7296, 0.1723, 0.7296, 0.1723, 0.7296, 0.1723, 0.7296, 0.1723, 0.7296, 0.1723, 0.7296, 0.1723, 0.7296, 0.1723, 0.7296, 0.1723, 0.7296, 0.1723, 0.7296, 0.1723, 0.7296, 0.1723, 0.7296, 0.1723, 0.7296, 0.1723, 0.7296, 0.1723, 0.7296, 0.1723, 0.7296, 0.1723, 0.7296, 0.1723, 0.7296, 0.1723, 0.7296, 0.1723, 0.7296, 0.1723, 0.7296, 0.1723, 0.7296, 0.1723, 0.7296, 0.1723, 0.7296, 0.1724, 0.7296, 0.1723, 0.7296, 0.1724, 0.7295, 0.1724, 0.7295, 0.1724, 0.7295, 0.1724, 0.7295, 0.1724, 0.7295, 0.1724, 0.7295, 0.1724, 0.7295, 0.1724, 0.7295, 0.1724, 0.7295, 0.1724, 0.7295, 0.1724, 0.7295, 0.1724, 0.7295, 0.1724, 0.7296, 0.1724, 0.7296, 0.1724, 0.7296, 0.1724, 0.7296, 0.1724, 0.7296, 0.1724, 0.7296, 0.1724, 0.7296, 0.1724, 0.7296, 0.1724, 0.7294, 0.1724, 0.7294, 0.1724, 0.7294, 0.1724, 0.7294, 0.1723, 0.7296, 0.1723, 0.7296, 0.1723, 0.7296, 0.1723, 0.7296, 0.1724, 0.7295, 0.1724, 0.7295, 0.1724, 0.7295, 0.1724, 0.7295, 0.1724, 0.7296, 0.1724, 0.7296, 0.1724, 0.7295, 0.1724, 0.7295, 0.1724, 0.7294, 0.1724, 0.7294, 0.1724, 0.7294, 0.1724, 0.7294, 0.1724, 0.7294, 0.1724, 0.7294, 0.1724, 0.7294, 0.1724, 0.7294, 0.1724, 0.7295, 0.1724, 0.7295, 0.1724, 0.7295, 0.1724, 0.7295, 0.1723, 0.7296, 0.1724, 0.7296, 0.1724, 0.7296, 0.1724, 0.7296, 0.1724, 0.7295, 0.1724, 0.7295, 0.1724, 0.7295, 0.1724, 0.7295, 0.1724, 0.7295, 0.1724, 0.7295, 0.1724, 0.7295, 0.1724, 0.7295, 0.1724, 0.7294, 0.1724, 0.7294, 0.1724, 0.7294, 0.1724, 0.7294, 0.1724, 0.7296, 0.1724, 0.7296, 0.1724, 0.7296, 0.1724, 0.7296, 0.1724, 0.7296, 0.1724, 0.7296, 0.1724, 0.7296, 0.1724, 0.7296, 0.1724, 0.7295, 0.1724, 0.7295, 0.1724, 0.7295, 0.1724, 0.7295, 0.1724, 0.7296, 0.1724, 0.7296, 0.1724, 0.7296, 0.1724, 0.7296, 0.1724, 0.7295, 0.1724, 0.7295, 0.1724, 0.7295, 0.1724, 0.7295, 0.1724, 0.7295, 0.1724, 0.7295, 0.1724, 0.7295, 0.1724, 0.7295, 0.1724, 0.7295, 0.1724, 0.7295, 0.1724, 0.7295, 0.1724, 0.7295, 0.1724, 0.7296, 0.1723, 0.7296, 0.1723, 0.7296, 0.1724, 0.7296, 0.1723, 0.7296, 0.1723, 0.7296, 0.1723, 0.7296, 0.1723, 0.7296, 0.1723, 0.7296, 0.1723, 0.7296, 0.1723, 0.7296, 0.1723, 0.7296, 0.1724, 0.7294, 0.1724, 0.7294, 0.1724, 0.7294, 0.1724, 0.7294, 0.1723, 0.7296, 0.1723, 0.7296, 0.1723, 0.7296, 0.1723, 0.7296, 0.1724, 0.7294, 0.1724, 0.7295, 0.1724, 0.7295, 0.1724, 0.7294, 0.1724, 0.7295, 0.1724, 0.7295, 0.1724, 0.7295, 0.1724, 0.7295, 0.1724, 0.7294, 0.1724, 0.7294, 0.1724, 0.7294, 0.1724, 0.7294, 0.1723, 0.7296, 0.1723, 0.7296, 0.1723, 0.7296, 0.1723, 0.7296, 0.1724, 0.7295, 0.1724, 0.7295, 0.1724, 0.7295, 0.1724, 0.7295, 0.1723, 0.7296, 0.1723, 0.7296, 0.1723, 0.7296, 0.1723, 0.7296, 0.1723, 0.7296, 0.1723, 0.7296, 0.1723, 0.7296, 0.1723, 0.7296, 0.1723, 0.7296, 0.1723, 0.7296, 0.1723, 0.7296, 0.1723, 0.7296, 0.1723, 0.7296, 0.1723, 0.7296, 0.1723, 0.7296, 0.1723, 0.7296, 0.1724, 0.7296, 0.1724, 0.7296, 0.1724, 0.7296, 0.1724, 0.7296, 0.1724, 0.7294, 0.1724, 0.7294, 0.1724, 0.7294, 0.1724, 0.7294, 0.1724, 0.7295, 0.1724, 0.7295, 0.1724, 0.7295, 0.1724, 0.7295, 0.1724, 0.7294, 0.1724, 0.7294, 0.1724, 0.7294, 0.1724, 0.7294, 0.1724, 0.7296, 0.1724, 0.7296, 0.1724, 0.7296, 0.1724, 0.7296, 0.1724, 0.7295, 0.1724, 0.7295, 0.1724, 0.7295, 0.1724, 0.7295, 0.1724, 0.7295, 0.1724, 0.7295, 0.1724, 0.7295, 0.1724, 0.7295, 0.1724, 0.7294, 0.1724, 0.7294, 0.1724, 0.7294, 0.1724, 0.7294, 0.1723, 0.7296, 0.1723, 0.7296, 0.1723, 0.7296, 0.1723, 0.7296, 0.1724, 0.7295, 0.1724, 0.7295, 0.1724, 0.7295, 0.1724, 0.7295, 0.1724, 0.7295, 0.1724, 0.7294, 0.1724, 0.7294, 0.1724, 0.7295, 0.1724, 0.7294, 0.1724, 0.7294, 0.1724, 0.7294, 0.1724, 0.7294, 0.1724, 0.7296, 0.1724, 0.7296, 0.1724, 0.7296, 0.1724, 0.7296, 0.1724, 0.7294, 0.1724, 0.7294, 0.1724, 0.7294, 0.1724, 0.7294, 0.1724, 0.7296, 0.1724, 0.7296, 0.1724, 0.7296, 0.1724, 0.7296, 0.1723, 0.7296, 0.1723, 0.7296, 0.1723, 0.7296, 0.1723, 0.7296, 0.1724, 0.7295, 0.1724, 0.7295, 0.1724, 0.7295, 0.1724, 0.7295, 0.1723, 0.7296, 0.1723, 0.7296, 0.1723, 0.7296, 0.1723, 0.7296, 0.1724, 0.7295, 0.1724, 0.7295, 0.1724, 0.7295, 0.1724, 0.7295, 0.1724, 0.7294, 0.1724, 0.7294, 0.1724, 0.7294, 0.1724, 0.7294, 0.1723, 0.7296, 0.1723, 0.7296, 0.1723, 0.7296, 0.1723, 0.7296, 0.1724, 0.7296, 0.1724, 0.7296, 0.1723, 0.7296, 0.1723, 0.7296, 0.1724, 0.7294, 0.1724, 0.7294, 0.1724, 0.7294, 0.1724, 0.7294, 0.1723, 0.7296, 0.1723, 0.7296, 0.1723, 0.7296, 0.1723, 0.7296, 0.1724, 0.7294, 0.1724, 0.7294, 0.1724, 0.7294, 0.1724, 0.7294, 0.1723, 0.7296, 0.1723, 0.7296, 0.1723, 0.7296, 0.1723, 0.7296, 0.1723, 0.7296, 0.1723, 0.7296, 0.1723, 0.7296, 0.1723, 0.7296, 0.1723, 0.7296, 0.1723, 0.7296, 0.1723, 0.7296, 0.1723, 0.7296, 0.1724, 0.7296, 0.1724, 0.7296, 0.1724, 0.7296, 0.1724, 0.7296, 0.1723, 0.7296, 0.1723, 0.7296, 0.1723, 0.7296, 0.1723, 0.7296, 0.1724, 0.7295, 0.1724, 0.7295, 0.1724, 0.7295, 0.1724, 0.7295, 0.1724, 0.7295, 0.1724, 0.7295, 0.1724, 0.7295, 0.1724, 0.7295, 0.1722, 0.2397, 0.1722, 0.2397, 0.1722, 0.2397, 0.1722, 0.2397, 0.1723, 0.7296, 0.1723, 0.7296, 0.1723, 0.7296, 0.1723, 0.7296, 0.1724, 0.7295, 0.1724, 0.7295, 0.1724, 0.7295, 0.1724, 0.7295, 0.1724, 0.7295, 0.1724, 0.7295, 0.1724, 0.7295, 0.1724, 0.7295, 0.1724, 0.7295, 0.1724, 0.7295, 0.1724, 0.7295, 0.1724, 0.7295, 0.1724, 0.7294, 0.1724, 0.7294, 0.1724, 0.7294, 0.1724, 0.7294, 0.1723, 0.7296, 0.1723, 0.7296, 0.1723, 0.7296, 0.1723, 0.7296, 0.1724, 0.7296, 0.1724, 0.7296, 0.1724, 0.7296, 0.1724, 0.7296, 0.1724, 0.7296, 0.1724, 0.7296, 0.1723, 0.7296, 0.1724, 0.7296, 0.1724, 0.7294, 0.1724, 0.7294, 0.1724, 0.7294, 0.1724, 0.7294, 0.1723, 0.7296, 0.1723, 0.7296, 0.1723, 0.7296, 0.1723, 0.7296, 0.1723, 0.7296, 0.1723, 0.7296, 0.1723, 0.7296, 0.1723, 0.7296, 0.1724, 0.7296, 0.1724, 0.7296, 0.1724, 0.7296, 0.1724, 0.7296, 0.1724, 0.7295, 0.1724, 0.7295, 0.1724, 0.7295, 0.1724, 0.7295, 0.1723, 0.7296, 0.1723, 0.7296, 0.1723, 0.7296, 0.1723, 0.7296, 0.1724, 0.7294, 0.1724, 0.7294, 0.1724, 0.7294, 0.1724, 0.7294, 0.1724, 0.7294, 0.1724, 0.7294, 0.1724, 0.7294, 0.1724, 0.7294, 0.1724, 0.7296, 0.1724, 0.7296, 0.1724, 0.7296, 0.1724, 0.7296, 0.1724, 0.7295, 0.1724, 0.7295, 0.1724, 0.7295, 0.1724, 0.7295, 0.1722, 0.2397, 0.1722, 0.2397, 0.1722, 0.2397, 0.1722, 0.2397, 0.1722, 0.2397, 0.1722, 0.2397, 0.1722, 0.2397, 0.1722, 0.2397, 0.1723, 0.7294, 0.1723, 0.7294, 0.1723, 0.7294, 0.1723, 0.7294, 0.1722, 0.2397, 0.1722, 0.2397, 0.1722, 0.2397, 0.1722, 0.2397, 0.1722, 0.2397, 0.1722, 0.2397, 0.1722, 0.2397, 0.1722, 0.2397, 0.1722, 0.2397, 0.1722, 0.2397, 0.1722, 0.2397, 0.1722, 0.2397, 0.1722, 0.2397, 0.1722, 0.2397, 0.1722, 0.2397, 0.1722, 0.2397, 0.1723, 0.2395, 0.1723, 0.2395, 0.1724, 0.2395, 0.1723, 0.2395, 0.1722, 0.2397, 0.1722, 0.2397, 0.1722, 0.2397, 0.1722, 0.2397, 0.1722, 0.7295, 0.1722, 0.7295, 0.1722, 0.7295, 0.1722, 0.7295, 0.1722, 0.7295, 0.1722, 0.7295, 0.1722, 0.7295, 0.1722, 0.7295, 0.1722, 0.7295, 0.1722, 0.7295, 0.1722, 0.7295, 0.1722, 0.7295, 0.1722, 0.7295, 0.1722, 0.7295, 0.1722, 0.7295, 0.1722, 0.7295, 0.1722, 0.7295, 0.1722, 0.7295, 0.1722, 0.7295, 0.1722, 0.7295, 0.1722, 0.2397, 0.1722, 0.2397, 0.1722, 0.2396, 0.1722, 0.2397, 0.1722, 0.2397, 0.1722, 0.2397, 0.1722, 0.2396, 0.1722, 0.2396, 0.1723, 0.2395, 0.1723, 0.2395, 0.1723, 0.2395, 0.1723, 0.2395, 0.1723, 0.2395, 0.1724, 0.2395, 0.1724, 0.2395, 0.1723, 0.2395, 0.1724, 0.7294, 0.1724, 0.7294, 0.1724, 0.7294, 0.1724, 0.7294, 0.1724, 0.7294, 0.1724, 0.7294, 0.1724, 0.7294, 0.1724, 0.7294, 0.1724, 0.7294, 0.1724, 0.7294, 0.1724, 0.7294, 0.1724, 0.7294, 0.1724, 0.7294, 0.1724, 0.7294, 0.1724, 0.7294, 0.1724, 0.7294, 0.1724, 0.7294, 0.1724, 0.7294, 0.1724, 0.7294, 0.1724, 0.7294, 0.1722, 0.7295, 0.1722, 0.7295, 0.1722, 0.7295, 0.1722, 0.7295, 0.1722, 0.7295, 0.1722, 0.7295, 0.1722, 0.7295, 0.1722, 0.7295, 0.1722, 0.7295, 0.1722, 0.7295, 0.1722, 0.7295, 0.1722, 0.7295, 0.1722, 0.2394, 0.1722, 0.2394, 0.1723, 0.2394, 0.1722, 0.2394, 0.1722, 0.7293, 0.1722, 0.7293, 0.1723, 0.7293, 0.1723, 0.7293, 0.1722, 0.2394, 0.1722, 0.2394, 0.1722, 0.2394, 0.1722, 0.2394, 0.1722, 0.2394, 0.1722, 0.2394, 0.1722, 0.2394, 0.1722, 0.2394, 0.1722, 0.2398, 0.1722, 0.2398, 0.1722, 0.2398, 0.1722, 0.2398, 0.1722, 0.2398, 0.1722, 0.2398, 0.1722, 0.2398, 0.1722, 0.2398, 0.1722, 0.2398, 0.1722, 0.2398, 0.1722, 0.2398, 0.1722, 0.2398, 0.1722, 0.7296, 0.1722, 0.7296, 0.1722, 0.7296, 0.1722, 0.7296, 0.1722, 0.2398, 0.1722, 0.2398, 0.1722, 0.2398, 0.1722, 0.2397, 0.1722, 0.7293, 0.1723, 0.7293, 0.1722, 0.7296, 0.1722, 0.7296, 0.1723, 0.2394, 0.1722, 0.2394, 0.1722, 0.2394, 0.1723, 0.2394, 0.1723, 0.7293, 0.1723, 0.7293, 0.1723, 0.7293, 0.1722, 0.7293, 0.1722, 0.2394, 0.1722, 0.2394, 0.1722, 0.2394, 0.1722, 0.2394, 0.1722, 0.7295, 0.1722, 0.7295, 0.1722, 0.7296, 0.1722, 0.7296, 0.1722, 0.7296, 0.1722, 0.7296, 0.1722, 0.7296, 0.1722, 0.7296, 0.1722, 0.2398, 0.1722, 0.2398, 0.1722, 0.2398, 0.1722, 0.2398, 0.1722, 0.2398, 0.1722, 0.2398, 0.1722, 0.2398, 0.1722, 0.2398, 0.1722, 0.7296, 0.1722, 0.7296, 0.1722, 0.7296, 0.1722, 0.7296, 0.1722, 0.2398, 0.1722, 0.2398, 0.1722, 0.2398, 0.1722, 0.2398, 0.1722, 0.2396, 0.1722, 0.2396, 0.1722, 0.2396, 0.1722, 0.2396, 0.1722, 0.2396, 0.1722, 0.2396, 0.1722, 0.2396, 0.1722, 0.2396, 0.1724, 0.7295, 0.1724, 0.7295, 0.1724, 0.7295, 0.1724, 0.7295, 0.0, 0.0, 0.0, 0.0, 0.0, 0.0, 0.0, 0.0, 0.1724, 0.7294, 0.1724, 0.7294, 0.1724, 0.7294, 0.1724, 0.7294, 0.1724, 0.7294, 0.1724, 0.7294, 0.1724, 0.7294, 0.1724, 0.7294, 0.0, 0.0, 0.0, 0.0, 0.0, 0.0, 0.0, 0.0, 0.1723, 0.7294, 0.1723, 0.7294, 0.1723, 0.7294, 0.1723, 0.7294, 0.0, 0.0, 0.0, 0.0, 0.0, 0.0, 0.0, 0.0, 0.1724, 0.7295, 0.1724, 0.7295, 0.1724, 0.7295, 0.1724, 0.7295, 0.0, 0.0, 0.0, 0.0, 0.0, 0.0, 0.0, 0.0, 0.1724, 0.7296, 0.1724, 0.7296, 0.1724, 0.7296, 0.1724, 0.7296, 0.0, 0.0, 0.0, 0.0, 0.0, 0.0, 0.0, 0.0, 0.1724, 0.7295, 0.1724, 0.7295, 0.1724, 0.7295, 0.1724, 0.7295, 0.1723, 0.7296, 0.1723, 0.7296, 0.1723, 0.7296, 0.1723, 0.7296, 0.1724, 0.7294, 0.1724, 0.7294, 0.1724, 0.7294, 0.1724, 0.7294, 0.1723, 0.7296, 0.1723, 0.7296, 0.1723, 0.7296, 0.1723, 0.7296, 0.0, 0.0, 0.0, 0.0, 0.0, 0.0, 0.0, 0.0])
me_cube.materials.append(mat_material)
me_cube.use_remesh_preserve_volume = False
me_cube.use_remesh_preserve_attributes = False
me_cube.use_mirror_vertex_groups = False
me_cube.update()

# ---- objects
ob_fire = bpy.data.objects.new('Fire', me_cube)

# ---- transforms, parenting, visibility, modifiers, constraints
ob_fire.location = (0.0, 0.0, 0.0)
ob_fire.lock_rotations_4d = False
ob_fire.empty_display_type = 'ARROWS'
ob_fire.lineart.crease_threshold = 0.0

# ---- collection membership
col_collection_1.objects.link(ob_fire)

# ---- scene / render settings (as saved in the file)
scene.frame_start = 1; scene.frame_end = 250; scene.frame_set(1)
scene.render.engine = 'BLENDER_EEVEE_NEXT'
scene.render.resolution_percentage = 50
scene.render.dither_intensity = 0.0
scene.cycles.use_denoising = False
scene.cycles.samples = 128
scene.cycles.sampling_pattern = 'TABULATED_SOBOL'
scene.cycles.light_sampling_threshold = 0.0
scene.cycles.use_adaptive_sampling = False
scene.cycles.use_light_tree = False
scene.cycles.blur_glossy = 0.0
scene.cycles.sample_clamp_indirect = 0.0
scene.view_settings.view_transform = 'Standard'
bpy.context.view_layer.update()

# ---- added for rendering (the .blend has no active camera and no usable light): camera, sun
cam_auto = bpy.data.cameras.new('AutoCamera')
cam_auto.lens = 50.0
cam_auto.sensor_width = 36.0
cam_auto.clip_end = 1000.0
ob_auto_camera = bpy.data.objects.new('AutoCamera', cam_auto)
scene.collection.objects.link(ob_auto_camera)
ob_auto_camera.location = (34.3636, -39.6488, 27.5718)
ob_auto_camera.rotation_euler = (1.09748, -7.21219e-08, 0.694738)
scene.camera = ob_auto_camera
light_auto_sun = bpy.data.lights.new('AutoSun', 'SUN')
light_auto_sun.energy = 3.0
light_auto_sun.angle = 0.0523599
ob_auto_sun = bpy.data.objects.new('AutoSun', light_auto_sun)
scene.collection.objects.link(ob_auto_sun)
ob_auto_sun.rotation_euler = (0.872665, 0.174533, 0.523599)
bpy.context.view_layer.update()
